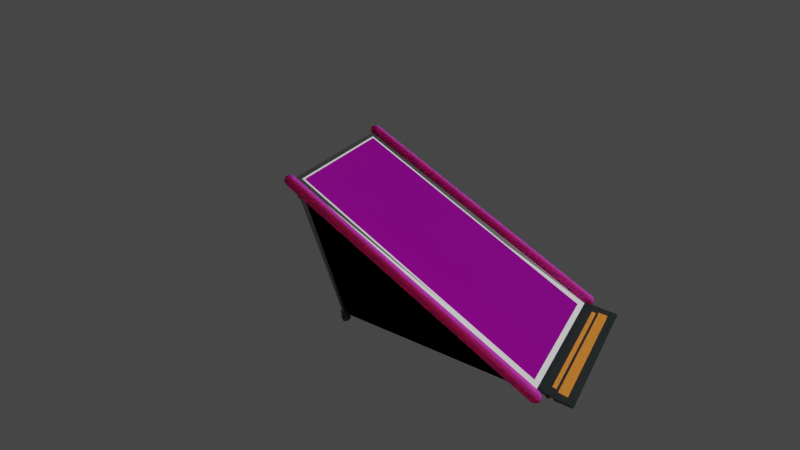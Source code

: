 # Source: RampUp.blend  (saved by Blender 2.80.44; exported with 4.5.12 LTS)
import bpy
from mathutils import Matrix  # noqa: F401  (used for matrix-valued properties, if any)

bpy.ops.wm.read_factory_settings(use_empty=True)
scene = bpy.context.scene
scene.name = 'Scene'

# ---- collections
col_collection = bpy.data.collections.new('Collection'); scene.collection.children.link(col_collection)

# ---- images (referenced by path relative to the original .blend; pixels are not part of the script)
import os
ASSET_DIR = os.environ.get("B2B_ASSET_DIR", "")  # directory of the original .blend (textures are referenced by path, not embedded)
HERE = os.path.dirname(os.path.abspath(__file__))  # packed textures are extracted next to this script under _unpacked/

def load_image(name, relpath, width, height, colorspace="sRGB"):
    """Load a texture the original file referenced (path relative to the .blend, or extracted next to this script)."""
    p = next((c for c in (os.path.join(HERE, relpath), os.path.join(ASSET_DIR, relpath)) if relpath and os.path.exists(c)), "")
    if p:
        img = bpy.data.images.load(p, check_existing=True)
        img.name = name
    else:  # same state as the original file: an image datablock whose file is absent (Cycles renders it pink)
        img = bpy.data.images.new(name, width, height)
        img.source = "FILE"
        img.filepath = "//" + (relpath or name)
    img.colorspace_settings.name = colorspace
    return img
img_metal_grid_2k_albedo_jpg = load_image('Metal Grid_2K_Albedo.jpg', 'Metal Grid_2K_Albedo.jpg', 1024, 1024, 'sRGB')
img_metal_grid_2k_normal_jpg = load_image('Metal Grid_2K_Normal.jpg', 'Metal Grid_2K_Normal.jpg', 1024, 1024, 'sRGB')
img_scgrbj0p_2k_roughness_jpg = load_image('scgrbj0p_2K_Roughness.jpg', 'scgrbj0p_2K_Roughness.jpg', 1024, 1024, 'sRGB')
img_scgrbj0p_2k_normal_jpg = load_image('scgrbj0p_2K_Normal.jpg', 'scgrbj0p_2K_Normal.jpg', 1024, 1024, 'sRGB')
img_scgrbj0p_2k_specular_jpg = load_image('scgrbj0p_2K_Specular.jpg', 'scgrbj0p_2K_Specular.jpg', 1024, 1024, 'sRGB')
img_redrubber_2k_albedo_jpg = load_image('RedRubber_2K_Albedo.jpg', 'RedRubber_2K_Albedo.jpg', 1024, 1024, 'sRGB')
img_redrubber_2k_normal_jpg = load_image('RedRubber_2K_Normal.jpg', 'RedRubber_2K_Normal.jpg', 1024, 1024, 'sRGB')
img_redrubber_2k_metalness_jpg = load_image('RedRubber_2K_Metalness.jpg', 'RedRubber_2K_Metalness.jpg', 1024, 1024, 'sRGB')
img_redrubber_2k_roughness_jpg = load_image('RedRubber_2K_Roughness.jpg', 'RedRubber_2K_Roughness.jpg', 1024, 1024, 'sRGB')

# ---- materials (node trees are filled in below, after node groups)
mat_entrance = bpy.data.materials.new('Entrance')
mat_entrance.use_transparent_shadow = False
mat_entrance.roughness = 0.25
mat_entranceorange = bpy.data.materials.new('EntranceOrange')
mat_entranceorange.use_transparent_shadow = False
mat_entranceorange.roughness = 0.25
mat_ramp = bpy.data.materials.new('Ramp')
mat_ramp.use_transparent_shadow = False
mat_ramp.roughness = 0.25
mat_rampoutline = bpy.data.materials.new('RampOutline')
mat_rampoutline.use_transparent_shadow = False
mat_rampoutline.roughness = 0.25
mat_grid = bpy.data.materials.new('Grid')
mat_grid.use_transparent_shadow = False
mat_grid.roughness = 0.25
mat_metalbar = bpy.data.materials.new('MetalBar')
mat_metalbar.use_transparent_shadow = False
mat_metalbar.roughness = 0.25
mat_rubber = bpy.data.materials.new('Rubber')
mat_rubber.use_transparent_shadow = False
mat_rubber.roughness = 0.25
mat_pillarsupport = bpy.data.materials.new('PillarSupport')
mat_pillarsupport.use_transparent_shadow = False
mat_pillarsupport.roughness = 0.25

# ---- material node trees
mat_entrance.use_nodes = True; mat_entrance.node_tree.nodes.clear()
_N = mat_entrance.node_tree.nodes; _L = mat_entrance.node_tree.links
n0 = _N.new('ShaderNodeOutputMaterial'); n0.name = 'Material Output'; n0.location = (300, 300)
n1 = _N.new('ShaderNodeBsdfPrincipled'); n1.name = 'Principled BSDF'; n1.location = (10, 300)
n1.distribution = 'GGX'
n1.subsurface_method = 'BURLEY'
n1.inputs[0].default_value = (0.01978, 0.01978, 0.01978, 1.0)
n1.inputs[3].default_value = 1.45
n1.inputs[8].default_value = 1.0
n1.inputs[10].default_value = 0.9
n1.inputs[13].default_value = 0.1
_L.new(n1.outputs[0], n0.inputs[0])
n0.is_active_output = True
mat_entranceorange.use_nodes = True; mat_entranceorange.node_tree.nodes.clear()
_N = mat_entranceorange.node_tree.nodes; _L = mat_entranceorange.node_tree.links
n0 = _N.new('ShaderNodeOutputMaterial'); n0.name = 'Material Output'; n0.location = (300, 300)
n1 = _N.new('ShaderNodeBsdfPrincipled'); n1.name = 'Principled BSDF'; n1.location = (10, 300)
n1.distribution = 'GGX'
n1.subsurface_method = 'BURLEY'
n1.inputs[0].default_value = (0.6503, 0.2017, 0.03205, 1.0)
n1.inputs[2].default_value = 0.0
n1.inputs[3].default_value = 1.45
n1.inputs[8].default_value = 1.0
n1.inputs[10].default_value = 0.3773
n1.inputs[13].default_value = 0.0
_L.new(n1.outputs[0], n0.inputs[0])
n0.is_active_output = True
mat_ramp.use_nodes = True; mat_ramp.node_tree.nodes.clear()
_N = mat_ramp.node_tree.nodes; _L = mat_ramp.node_tree.links
n0 = _N.new('ShaderNodeOutputMaterial'); n0.name = 'Material Output'; n0.location = (300, 300)
n1 = _N.new('ShaderNodeBsdfPrincipled'); n1.name = 'Principled BSDF'; n1.location = (10, 300)
n1.distribution = 'GGX'
n1.subsurface_method = 'BURLEY'
n1.inputs[0].default_value = (1.0, 1.0, 1.0, 1.0)
n1.inputs[3].default_value = 1.45
_L.new(n1.outputs[0], n0.inputs[0])
n0.is_active_output = True
mat_rampoutline.use_nodes = True; mat_rampoutline.node_tree.nodes.clear()
_N = mat_rampoutline.node_tree.nodes; _L = mat_rampoutline.node_tree.links
n0 = _N.new('ShaderNodeOutputMaterial'); n0.name = 'Material Output'; n0.location = (300, 300)
n1 = _N.new('ShaderNodeBsdfPrincipled'); n1.name = 'Principled BSDF'; n1.location = (10, 300)
n1.distribution = 'GGX'
n1.subsurface_method = 'BURLEY'
n1.inputs[0].default_value = (0.0, 0.0, 0.0, 1.0)
n1.inputs[3].default_value = 1.45
_L.new(n1.outputs[0], n0.inputs[0])
n0.is_active_output = True
mat_grid.use_nodes = True; mat_grid.node_tree.nodes.clear()
_N = mat_grid.node_tree.nodes; _L = mat_grid.node_tree.links
n0 = _N.new('ShaderNodeOutputMaterial'); n0.name = 'Material Output'; n0.location = (300, 300)
n1 = _N.new('ShaderNodeBsdfPrincipled'); n1.name = 'Principled BSDF'; n1.location = (10, 300)
n1.distribution = 'GGX'
n1.subsurface_method = 'BURLEY'
n1.inputs[3].default_value = 1.45
n2 = _N.new('ShaderNodeTexImage'); n2.name = 'Image Texture'; n2.location = (-514, 293)
n2.image = img_metal_grid_2k_albedo_jpg
n3 = _N.new('ShaderNodeTexImage'); n3.name = 'Image Texture.001'; n3.location = (-704, -74)
n3.image = img_metal_grid_2k_normal_jpg
n4 = _N.new('ShaderNodeNormalMap'); n4.name = 'Normal Map'; n4.location = (-348, -88)
_L.new(n1.outputs[0], n0.inputs[0])
_L.new(n2.outputs[0], n1.inputs[0])
_L.new(n3.outputs[0], n4.inputs[1])
_L.new(n4.outputs[0], n1.inputs[5])
n0.is_active_output = True
mat_metalbar.use_nodes = True; mat_metalbar.node_tree.nodes.clear()
_N = mat_metalbar.node_tree.nodes; _L = mat_metalbar.node_tree.links
n0 = _N.new('ShaderNodeOutputMaterial'); n0.name = 'Material Output'; n0.location = (309, 306)
n1 = _N.new('ShaderNodeTexImage'); n1.name = 'Image Texture.002'; n1.location = (-278, 27)
n1.hide = True
n1.image = img_scgrbj0p_2k_roughness_jpg
n2 = _N.new('ShaderNodeNormalMap'); n2.name = 'Normal Map'; n2.location = (-278, -79)
n3 = _N.new('ShaderNodeTexImage'); n3.name = 'Image Texture'; n3.location = (-630, -80)
n3.image = img_scgrbj0p_2k_normal_jpg
n4 = _N.new('ShaderNodeTexCoord'); n4.name = 'Texture Coordinate'; n4.location = (-845, 247)
n5 = _N.new('ShaderNodeBsdfPrincipled'); n5.name = 'Principled BSDF'; n5.location = (19, 306)
n5.distribution = 'GGX'
n5.subsurface_method = 'BURLEY'
n5.inputs[0].default_value = (0.6381, 0.6381, 0.6381, 1.0)
n5.inputs[1].default_value = 0.75
n5.inputs[3].default_value = 1.45
n6 = _N.new('ShaderNodeTexImage'); n6.name = 'Image Texture.001'; n6.location = (-361, 312)
n6.image = img_scgrbj0p_2k_specular_jpg
_L.new(n5.outputs[0], n0.inputs[0])
_L.new(n1.outputs[0], n5.inputs[2])
_L.new(n3.outputs[0], n2.inputs[1])
_L.new(n2.outputs[0], n5.inputs[5])
_L.new(n4.outputs[2], n6.inputs[0])
_L.new(n4.outputs[2], n1.inputs[0])
_L.new(n4.outputs[2], n3.inputs[0])
_L.new(n6.outputs[0], n5.inputs[13])
n0.is_active_output = True
mat_rubber.use_nodes = True; mat_rubber.node_tree.nodes.clear()
_N = mat_rubber.node_tree.nodes; _L = mat_rubber.node_tree.links
n0 = _N.new('ShaderNodeOutputMaterial'); n0.name = 'Material Output'; n0.location = (300, 300)
n1 = _N.new('ShaderNodeBsdfPrincipled'); n1.name = 'Principled BSDF'; n1.location = (10, 300)
n1.distribution = 'GGX'
n1.subsurface_method = 'BURLEY'
n1.inputs[3].default_value = 1.45
n1.inputs[8].default_value = 1.0
n1.inputs[10].default_value = 0.5
n1.inputs[13].default_value = 0.0
n2 = _N.new('ShaderNodeNormalMap'); n2.name = 'Normal Map'; n2.location = (-250, -97)
n3 = _N.new('ShaderNodeTexImage'); n3.name = 'Image Texture.001'; n3.location = (-691, 272)
n3.hide = True
n3.image = img_redrubber_2k_albedo_jpg
n4 = _N.new('ShaderNodeTexImage'); n4.name = 'Image Texture'; n4.location = (-693, -42)
n4.hide = True
n4.image = img_redrubber_2k_normal_jpg
n5 = _N.new('ShaderNodeTexImage'); n5.name = 'Image Texture.002'; n5.location = (-693, 213)
n5.hide = True
n5.image = img_redrubber_2k_metalness_jpg
n6 = _N.new('ShaderNodeTexImage'); n6.name = 'Image Texture.003'; n6.location = (-694, 84)
n6.hide = True
n6.image = img_redrubber_2k_roughness_jpg
n7 = _N.new('ShaderNodeMix'); n7.name = 'Mix'; n7.location = (-160, 180)
n7.data_type = 'RGBA'
n7.inputs[7].default_value = (1.0, 0.1137, 0.1391, 1.0)
_L.new(n1.outputs[0], n0.inputs[0])
_L.new(n4.outputs[0], n2.inputs[1])
_L.new(n2.outputs[0], n1.inputs[5])
_L.new(n5.outputs[0], n1.inputs[1])
_L.new(n6.outputs[0], n1.inputs[2])
_L.new(n3.outputs[0], n7.inputs[6])
_L.new(n7.outputs[2], n1.inputs[0])
n0.is_active_output = True
mat_pillarsupport.use_nodes = True; mat_pillarsupport.node_tree.nodes.clear()
_N = mat_pillarsupport.node_tree.nodes; _L = mat_pillarsupport.node_tree.links
n0 = _N.new('ShaderNodeOutputMaterial'); n0.name = 'Material Output'; n0.location = (300, 300)
n1 = _N.new('ShaderNodeBsdfPrincipled'); n1.name = 'Principled BSDF'; n1.location = (10, 300)
n1.distribution = 'GGX'
n1.subsurface_method = 'BURLEY'
n1.inputs[0].default_value = (0.08, 0.08, 0.08, 1.0)
n1.inputs[3].default_value = 1.45
n1.inputs[8].default_value = 1.0
n1.inputs[10].default_value = 0.1
_L.new(n1.outputs[0], n0.inputs[0])
n0.is_active_output = True

# ---- world
world_world = bpy.data.worlds.new('World'); scene.world = world_world
world_world.use_nodes = True; world_world.node_tree.nodes.clear()
_N = world_world.node_tree.nodes; _L = world_world.node_tree.links
n0 = _N.new('ShaderNodeOutputWorld'); n0.name = 'World Output'; n0.location = (300, 300)
n1 = _N.new('ShaderNodeBackground'); n1.name = 'Background'; n1.location = (10, 300)
n1.inputs[0].default_value = (0.05088, 0.05088, 0.05088, 1.0)
_L.new(n1.outputs[0], n0.inputs[0])
n0.is_active_output = True
world_world.color = (0.05088, 0.05088, 0.05088)
world_world.use_sun_shadow = False
world_world.sun_shadow_jitter_overblur = 0.0

# ---- cameras
cam_camera = bpy.data.cameras.new('Camera')
cam_camera.clip_end = 100.0
cam_camera.lens = 19.64
cam_camera.ortho_scale = 7.314
cam_camera.dof.focus_distance = 0.0
cam_camera.dof.aperture_fstop = 128.0

# ---- meshes
me_cube_001 = bpy.data.meshes.new('Cube.001')
me_cube_001.from_pydata([(-1.0, 0.5, 0.0), (-1.0, 0.5, 0.01823), (-1.0, 1.0, 0.0), (-1.0, 1.0, 0.1), (1.0, 0.5, 0.0), (1.0, 0.5, 0.01823), (1.0, 1.0, 0.0), (1.0, 1.0, 0.1), (1.0, 0.9532, 0.0126), (-1.0, 0.9532, 0.0126), (1.0, 0.9525, 0.01914), (-1.0, 0.9525, 0.01914), (1.0, 0.9506, 0.02542), (-1.0, 0.9506, 0.02542), (1.0, 0.9068, 0.04356), (-1.0, 0.9068, 0.04356), (1.0, 0.901, 0.04046), (-1.0, 0.901, 0.04046), (1.0, 0.9131, 0.04547), (-1.0, 0.9131, 0.04547), (1.0, 0.896, 0.0363), (-1.0, 0.896, 0.0363), (1.0, 0.8868, 0.01914), (-1.0, 0.8868, 0.01914), (1.0, 0.8862, 0.0126), (-1.0, 0.8862, 0.0126), (1.0, 0.8887, 0.02542), (-1.0, 0.8887, 0.02542), (1.0, 0.8868, 0.00606), (-1.0, 0.8868, 0.00606), (1.0, 0.9434, 0.0363), (-1.0, 0.9434, 0.0363), (1.0, 0.9475, 0.03122), (-1.0, 0.9475, 0.03122), (1.0, 0.9383, 0.04046), (-1.0, 0.9383, 0.04046), (1.0, 0.9197, 0.04611), (-1.0, 0.9197, 0.04611), (1.0, 0.8918, 0.03122), (-1.0, 0.8918, 0.03122), (1.0, 0.9262, 0.04547), (-1.0, 0.9262, 0.04547), (1.0, 0.8886, 0.0), (-1.0, 0.8886, 0.0), (1.0, 0.9325, 0.04356), (-1.0, 0.9325, 0.04356), (1.0, 0.9507, 0.0), (1.0, 0.9525, 0.00606), (-1.0, 0.9507, 0.0), (-1.0, 0.9525, 0.00606), (1.0, 0.8336, 0.0126), (-1.0, 0.8336, 0.0126), (1.0, 0.8329, 0.01914), (-1.0, 0.8329, 0.01914), (1.0, 0.831, 0.02542), (-1.0, 0.831, 0.02542), (1.0, 0.7872, 0.04356), (-1.0, 0.7872, 0.04356), (1.0, 0.7814, 0.04046), (-1.0, 0.7814, 0.04046), (1.0, 0.7935, 0.04547), (-1.0, 0.7935, 0.04547), (1.0, 0.7763, 0.0363), (-1.0, 0.7763, 0.0363), (1.0, 0.7672, 0.01914), (-1.0, 0.7672, 0.01914), (1.0, 0.7665, 0.0126), (-1.0, 0.7665, 0.0126), (1.0, 0.7691, 0.02542), (-1.0, 0.7691, 0.02542), (1.0, 0.7672, 0.00606), (-1.0, 0.7672, 0.00606), (1.0, 0.8237, 0.0363), (-1.0, 0.8237, 0.0363), (1.0, 0.8279, 0.03122), (-1.0, 0.8279, 0.03122), (1.0, 0.8187, 0.04046), (-1.0, 0.8187, 0.04046), (1.0, 0.8, 0.04611), (-1.0, 0.8, 0.04611), (1.0, 0.7722, 0.03122), (-1.0, 0.7722, 0.03122), (1.0, 0.8066, 0.04547), (-1.0, 0.8066, 0.04547), (1.0, 0.769, 0.0), (-1.0, 0.769, 0.0), (1.0, 0.8129, 0.04356), (-1.0, 0.8129, 0.04356), (1.0, 0.8311, 0.0), (1.0, 0.8329, 0.00606), (-1.0, 0.8311, 0.0), (-1.0, 0.8329, 0.00606), (-1.0, 0.769, 0.0), (-1.0, 0.769, 0.0), (-1.0, 0.5, 0.0), (-1.0, 0.5, 0.0), (-1.0, 0.5, 0.01823), (-1.0, 0.5, 0.01823), (-1.0, 1.0, 0.1), (-1.0, 1.0, 0.1), (-1.0, 1.0, 0.0), (-1.0, 1.0, 0.0), (1.0, 1.0, 0.0), (1.0, 1.0, 0.0), (1.0, 1.0, 0.1), (1.0, 1.0, 0.1), (1.0, 0.9507, 0.0), (1.0, 0.9507, 0.0), (1.0, 0.5, 0.01823), (1.0, 0.5, 0.01823), (1.0, 0.5, 0.0), (1.0, 0.5, 0.0), (1.0, 0.9532, 0.0126), (1.0, 0.9525, 0.01914), (-1.0, 0.9532, 0.0126), (-1.0, 0.9525, 0.01914), (1.0, 0.9506, 0.02542), (-1.0, 0.9506, 0.02542), (-1.0, 0.9068, 0.04356), (-1.0, 0.9131, 0.04547), (1.0, 0.9068, 0.04356), (1.0, 0.901, 0.04046), (-1.0, 0.901, 0.04046), (1.0, 0.896, 0.0363), (1.0, 0.9131, 0.04547), (1.0, 0.8918, 0.03122), (-1.0, 0.8868, 0.01914), (-1.0, 0.8887, 0.02542), (1.0, 0.8868, 0.01914), (1.0, 0.8862, 0.0126), (-1.0, 0.8862, 0.0126), (-1.0, 0.896, 0.0363), (1.0, 0.8887, 0.02542), (-1.0, 0.8868, 0.00606), (-1.0, 0.9434, 0.0363), (-1.0, 0.9475, 0.03122), (1.0, 0.9475, 0.03122), (1.0, 0.9434, 0.0363), (1.0, 0.8868, 0.00606), (1.0, 0.9383, 0.04046), (-1.0, 0.9383, 0.04046), (1.0, 0.9197, 0.04611), (-1.0, 0.9197, 0.04611), (-1.0, 0.8918, 0.03122), (1.0, 0.9262, 0.04547), (-1.0, 0.9262, 0.04547), (1.0, 0.8886, 0.0), (1.0, 0.8886, 0.0), (-1.0, 0.8886, 0.0), (-1.0, 0.8886, 0.0), (1.0, 0.9325, 0.04356), (-1.0, 0.9325, 0.04356), (-1.0, 0.9507, 0.0), (-1.0, 0.9507, 0.0), (1.0, 0.9525, 0.00606), (-1.0, 0.9525, 0.00606), (1.0, 0.8311, 0.0), (1.0, 0.8311, 0.0), (1.0, 0.8336, 0.0126), (1.0, 0.8329, 0.01914), (-1.0, 0.8336, 0.0126), (-1.0, 0.8329, 0.01914), (1.0, 0.831, 0.02542), (-1.0, 0.831, 0.02542), (-1.0, 0.7872, 0.04356), (-1.0, 0.7935, 0.04547), (1.0, 0.7872, 0.04356), (1.0, 0.7814, 0.04046), (-1.0, 0.7814, 0.04046), (1.0, 0.7763, 0.0363), (1.0, 0.7935, 0.04547), (1.0, 0.7722, 0.03122), (-1.0, 0.7672, 0.01914), (-1.0, 0.7691, 0.02542), (1.0, 0.7672, 0.01914), (1.0, 0.7665, 0.0126), (-1.0, 0.7665, 0.0126), (-1.0, 0.7763, 0.0363), (1.0, 0.7691, 0.02542), (-1.0, 0.7672, 0.00606), (-1.0, 0.8237, 0.0363), (-1.0, 0.8279, 0.03122), (1.0, 0.8279, 0.03122), (1.0, 0.8237, 0.0363), (1.0, 0.7672, 0.00606), (1.0, 0.8187, 0.04046), (-1.0, 0.8187, 0.04046), (1.0, 0.8, 0.04611), (-1.0, 0.8, 0.04611), (-1.0, 0.7722, 0.03122), (1.0, 0.8066, 0.04547), (-1.0, 0.8066, 0.04547), (1.0, 0.769, 0.0), (1.0, 0.769, 0.0), (1.0, 0.8129, 0.04356), (-1.0, 0.8129, 0.04356), (-1.0, 0.8311, 0.0), (-1.0, 0.8311, 0.0), (1.0, 0.8329, 0.00606), (-1.0, 0.8329, 0.00606), (-0.8843, 0.6142, 0.0369), (-0.8469, 0.8489, 0.07529), (0.8843, 0.6142, 0.0369), (0.8469, 0.8489, 0.07529), (-0.8469, 0.7869, 0.06515), (0.8469, 0.7869, 0.06515), (-1.0, 0.75, 0.05911), (1.0, 0.75, 0.05911), (-0.8843, 0.75, 0.05911), (-0.8843, 0.8858, 0.08133), (0.8843, 0.8858, 0.08133), (0.8843, 0.75, 0.05911)], [], [(94, 96, 98, 100, 153, 155, 114, 115, 117, 135, 134, 140, 151, 145, 142, 119, 118, 122, 131, 143, 127, 126, 130, 133, 149, 197, 199, 160, 161, 163, 181, 180, 186, 195, 191, 188, 165, 164, 168, 177, 189, 173, 172, 176, 179, 92), (101, 99, 104, 102), (103, 105, 108, 110, 192, 184, 175, 174, 178, 171, 169, 167, 166, 170, 187, 190, 194, 185, 183, 182, 162, 159, 158, 198, 156, 146, 138, 129, 128, 132, 125, 123, 121, 120, 124, 141, 144, 150, 139, 137, 136, 116, 113, 112, 154, 106), (111, 109, 97, 95), (2, 6, 107, 152), (211, 208, 200, 202), (17, 16, 20, 21), (33, 32, 30, 31), (41, 40, 36, 37), (27, 26, 22, 23), (45, 44, 40, 41), (31, 30, 34, 35), (13, 12, 32, 33), (25, 24, 28, 29), (148, 147, 157, 196), (29, 28, 42, 43), (19, 18, 14, 15), (21, 20, 38, 39), (39, 38, 26, 27), (49, 47, 8, 9), (15, 14, 16, 17), (9, 8, 10, 11), (23, 22, 24, 25), (35, 34, 44, 45), (47, 49, 48, 46), (11, 10, 12, 13), (37, 36, 18, 19), (59, 58, 62, 63), (93, 193, 4, 0), (75, 74, 72, 73), (83, 82, 78, 79), (69, 68, 64, 65), (87, 86, 82, 83), (73, 72, 76, 77), (55, 54, 74, 75), (67, 66, 70, 71), (71, 70, 84, 85), (61, 60, 56, 57), (63, 62, 80, 81), (81, 80, 68, 69), (91, 89, 50, 51), (57, 56, 58, 59), (51, 50, 52, 53), (65, 64, 66, 67), (77, 76, 86, 87), (89, 91, 90, 88), (53, 52, 54, 55), (79, 78, 60, 61), (208, 209, 3, 206), (202, 200, 1, 5), (209, 210, 7, 3), (211, 202, 5, 207), (210, 211, 207, 7), (200, 208, 206, 1), (203, 201, 204, 205), (204, 201, 209, 208), (201, 203, 210, 209), (203, 205, 211, 210), (205, 204, 208, 211)])
me_cube_001.polygons.foreach_set('use_smooth', [True] * 59)
me_cube_001.polygons.foreach_set('material_index', [0, 0, 0, 0, 0, 1, 0, 0, 0, 0, 0, 0, 0, 0, 0, 0, 0, 0, 0, 0, 0, 0, 0, 0, 0, 0, 0, 0, 0, 0, 0, 0, 0, 0, 0, 0, 0, 0, 0, 0, 0, 0, 0, 0, 0, 0, 0, 0, 0, 0, 0, 0, 0, 0, 1, 0, 0, 0, 0])
_uv = me_cube_001.uv_layers.new(name='UVMap')
_uv.uv.foreach_set('vector', [0.375, 0.0, 0.625, 0.0, 0.625, 0.25, 0.375, 0.25, 0.375, 0.2253, 0.3921, 0.2263, 0.4102, 0.2266, 0.4282, 0.2263, 0.4455, 0.2253, 0.4616, 0.2238, 0.476, 0.2217, 0.4884, 0.2191, 0.4981, 0.2162, 0.5049, 0.2131, 0.5083, 0.2098, 0.5081, 0.2066, 0.5042, 0.2034, 0.4965, 0.2005, 0.4852, 0.198, 0.4708, 0.1959, 0.4537, 0.1944, 0.4347, 0.1934, 0.4145, 0.1931, 0.3941, 0.1934, 0.375, 0.1943, 0.375, 0.1655, 0.3963, 0.1665, 0.419, 0.1668, 0.4416, 0.1665, 0.4635, 0.1655, 0.4842, 0.164, 0.503, 0.1619, 0.5192, 0.1593, 0.5323, 0.1564, 0.5416, 0.1533, 0.5467, 0.15, 0.547, 0.1468, 0.5425, 0.1436, 0.533, 0.1407, 0.5187, 0.1382, 0.5001, 0.1361, 0.4779, 0.1345, 0.4529, 0.1336, 0.4265, 0.1333, 0.3998, 0.1336, 0.375, 0.1345, 0.375, 0.25, 0.625, 0.25, 0.625, 0.5, 0.375, 0.5, 0.375, 0.5, 0.625, 0.5, 0.625, 0.75, 0.375, 0.75, 0.375, 0.6155, 0.3998, 0.6164, 0.4265, 0.6167, 0.4529, 0.6164, 0.4779, 0.6155, 0.5001, 0.6139, 0.5187, 0.6118, 0.533, 0.6093, 0.5425, 0.6064, 0.547, 0.6032, 0.5467, 0.6, 0.5416, 0.5967, 0.5323, 0.5936, 0.5192, 0.5907, 0.503, 0.5881, 0.4842, 0.586, 0.4635, 0.5845, 0.4416, 0.5835, 0.419, 0.5832, 0.3963, 0.5835, 0.375, 0.5845, 0.375, 0.5557, 0.3941, 0.5566, 0.4145, 0.5569, 0.4347, 0.5566, 0.4537, 0.5556, 0.4708, 0.5541, 0.4852, 0.552, 0.4965, 0.5495, 0.5042, 0.5466, 0.5081, 0.5434, 0.5083, 0.5402, 0.5049, 0.5369, 0.4981, 0.5338, 0.4884, 0.5309, 0.476, 0.5283, 0.4616, 0.5262, 0.4455, 0.5247, 0.4282, 0.5237, 0.4102, 0.5234, 0.3921, 0.5237, 0.375, 0.5247, 0.375, 0.75, 0.625, 0.75, 0.625, 1.0, 0.375, 1.0, 0.125, 0.5, 0.375, 0.5, 0.375, 0.5247, 0.125, 0.5247, 0.6395, 0.625, 0.8605, 0.625, 0.8605, 0.6929, 0.6395, 0.6929, 0.3438, 0.5162, 0.3438, 0.8892, 0.375, 0.8892, 0.375, 0.5162, 0.09375, 0.5162, 0.09375, 0.8892, 0.125, 0.8892, 0.125, 0.5162, 0.2188, 0.5162, 0.2188, 0.8892, 0.25, 0.8892, 0.25, 0.5162, 0.4375, 0.5162, 0.4375, 0.8892, 0.4688, 0.8892, 0.4688, 0.5162, 0.1875, 0.5162, 0.1875, 0.8892, 0.2188, 0.8892, 0.2188, 0.5162, 0.125, 0.5162, 0.125, 0.8892, 0.1562, 0.8892, 0.1562, 0.5162, 0.0625, 0.5162, 0.0625, 0.8892, 0.09375, 0.8892, 0.09375, 0.5162, 0.5, 0.5162, 0.5, 0.8892, 0.5312, 0.8892, 0.5312, 0.5162, 0.125, 0.5557, 0.375, 0.5557, 0.375, 0.5845, 0.125, 0.5845, 0.5312, 0.5162, 0.5312, 0.8892, 0.5614, 0.8892, 0.5614, 0.5162, 0.2812, 0.5162, 0.2812, 0.8892, 0.3125, 0.8892, 0.3125, 0.5162, 0.375, 0.5162, 0.375, 0.8892, 0.4062, 0.8892, 0.4062, 0.5162, 0.4062, 0.5162, 0.4062, 0.8892, 0.4375, 0.8892, 0.4375, 0.5162, 0.9688, 0.5162, 0.9687, 0.8892, 1.0, 0.8892, 1.0, 0.5162, 0.3125, 0.5162, 0.3125, 0.8892, 0.3438, 0.8892, 0.3438, 0.5162, 0.0, 0.5162, 0.0, 0.8892, 0.03125, 0.8892, 0.03125, 0.5162, 0.4688, 0.5162, 0.4688, 0.8892, 0.5, 0.8892, 0.5, 0.5162, 0.1562, 0.5162, 0.1562, 0.8892, 0.1875, 0.8892, 0.1875, 0.5162, 0.9687, 0.8892, 0.9688, 0.5162, 0.9386, 0.5162, 0.9386, 0.8892, 0.03125, 0.5162, 0.03125, 0.8892, 0.0625, 0.8892, 0.0625, 0.5162, 0.25, 0.5162, 0.25, 0.8892, 0.2812, 0.8892, 0.2812, 0.5162, 0.3438, 0.5162, 0.3438, 0.8892, 0.375, 0.8892, 0.375, 0.5162, 0.125, 0.6155, 0.375, 0.6155, 0.375, 0.75, 0.125, 0.75, 0.09375, 0.5162, 0.09375, 0.8892, 0.125, 0.8892, 0.125, 0.5162, 0.2188, 0.5162, 0.2188, 0.8892, 0.25, 0.8892, 0.25, 0.5162, 0.4375, 0.5162, 0.4375, 0.8892, 0.4688, 0.8892, 0.4688, 0.5162, 0.1875, 0.5162, 0.1875, 0.8892, 0.2188, 0.8892, 0.2188, 0.5162, 0.125, 0.5162, 0.125, 0.8892, 0.1562, 0.8892, 0.1562, 0.5162, 0.0625, 0.5162, 0.0625, 0.8892, 0.09375, 0.8892, 0.09375, 0.5162, 0.5, 0.5162, 0.5, 0.8892, 0.5312, 0.8892, 0.5312, 0.5162, 0.5312, 0.5162, 0.5312, 0.8892, 0.5614, 0.8892, 0.5614, 0.5162, 0.2812, 0.5162, 0.2812, 0.8892, 0.3125, 0.8892, 0.3125, 0.5162, 0.375, 0.5162, 0.375, 0.8892, 0.4062, 0.8892, 0.4062, 0.5162, 0.4062, 0.5162, 0.4062, 0.8892, 0.4375, 0.8892, 0.4375, 0.5162, 0.9688, 0.5162, 0.9687, 0.8892, 1.0, 0.8892, 1.0, 0.5162, 0.3125, 0.5162, 0.3125, 0.8892, 0.3438, 0.8892, 0.3438, 0.5162, 0.0, 0.5162, 0.0, 0.8892, 0.03125, 0.8892, 0.03125, 0.5162, 0.4688, 0.5162, 0.4688, 0.8892, 0.5, 0.8892, 0.5, 0.5162, 0.1562, 0.5162, 0.1562, 0.8892, 0.1875, 0.8892, 0.1875, 0.5162, 0.9687, 0.8892, 0.9688, 0.5162, 0.9386, 0.5162, 0.9386, 0.8892, 0.03125, 0.5162, 0.03125, 0.8892, 0.0625, 0.8892, 0.0625, 0.5162, 0.25, 0.5162, 0.25, 0.8892, 0.2812, 0.8892, 0.2812, 0.5162, 0.8605, 0.625, 0.8605, 0.5571, 0.875, 0.5, 0.875, 0.625, 0.6395, 0.6929, 0.8605, 0.6929, 0.875, 0.75, 0.625, 0.75, 0.8605, 0.5571, 0.6395, 0.5571, 0.625, 0.5, 0.875, 0.5, 0.6395, 0.625, 0.6395, 0.6929, 0.625, 0.75, 0.625, 0.625, 0.6395, 0.5571, 0.6395, 0.625, 0.625, 0.625, 0.625, 0.5, 0.8605, 0.6929, 0.8605, 0.625, 0.875, 0.625, 0.875, 0.75, 0.6441, 0.5756, 0.8559, 0.5756, 0.8559, 0.6065, 0.6441, 0.6065, 0.8559, 0.6065, 0.8559, 0.5756, 0.8605, 0.5571, 0.8605, 0.625, 0.8559, 0.5756, 0.6441, 0.5756, 0.6395, 0.5571, 0.8605, 0.5571, 0.6441, 0.5756, 0.6441, 0.6065, 0.6395, 0.625, 0.6395, 0.5571, 0.6441, 0.6065, 0.8559, 0.6065, 0.8605, 0.625, 0.6395, 0.625])
me_cube_001.materials.append(mat_entrance)
me_cube_001.materials.append(mat_entranceorange)
me_cube_001.use_remesh_preserve_volume = False
me_cube_001.use_remesh_preserve_attributes = False
me_cube_001.use_mirror_vertex_groups = False
me_cube_001.update()
me_cube_002 = bpy.data.meshes.new('Cube.002')
me_cube_002.from_pydata([(-1.0, -1.0, -1.0), (-0.9171, -0.9331, -0.8851), (-1.0, 3.0, -1.0), (-0.9171, 2.933, 1.951), (1.0, -1.0, -1.0), (0.9008, -0.9331, -0.8851), (1.0, 3.0, -1.0), (0.9168, 2.933, 1.951), (-1.0, -1.0, -0.9341), (-1.0, 3.0, 2.0), (1.0, 3.0, 2.0), (0.9834, -1.0, -0.9341), (-0.889, -0.8957, -0.8886), (-0.889, 2.925, 1.914), (0.8886, 2.925, 1.914), (0.8728, -0.8957, -0.8886), (-0.9171, -0.9183, -0.9052), (-0.9171, 2.948, 1.931), (0.9168, 2.948, 1.931), (0.9008, -0.9183, -0.9052), (-0.889, -0.9105, -0.8684), (-0.889, 2.91, 1.934), (0.8886, 2.91, 1.934), (0.8728, -0.9105, -0.8684)], [], [(0, 8, 9, 2), (2, 9, 10, 6), (6, 10, 11, 4), (4, 11, 8, 0), (2, 6, 4, 0), (1, 5, 19, 16), (1, 3, 9, 8), (3, 7, 10, 9), (7, 5, 11, 10), (5, 1, 8, 11), (12, 15, 23, 20), (7, 3, 17, 18), (5, 7, 18, 19), (3, 1, 16, 17), (12, 13, 17, 16), (13, 14, 18, 17), (14, 15, 19, 18), (15, 12, 16, 19), (22, 21, 20, 23), (14, 13, 21, 22), (15, 14, 22, 23), (13, 12, 20, 21)])
me_cube_002.polygons.foreach_set('material_index', [0, 0, 0, 0, 0, 0, 1, 1, 1, 1, 2, 0, 0, 0, 0, 0, 0, 0, 2, 2, 2, 2])
_uv = me_cube_002.uv_layers.new(name='UVMap')
_uv.uv.foreach_set('vector', [0.375, 0.0, 0.625, 0.0, 0.625, 0.25, 0.375, 0.25, 0.375, 0.25, 0.625, 0.25, 0.625, 0.5, 0.375, 0.5, 0.375, 0.5, 0.625, 0.5, 0.625, 0.75, 0.375, 0.75, 0.375, 0.75, 0.625, 0.75, 0.625, 1.0, 0.375, 1.0, 0.125, 0.5, 0.375, 0.5, 0.375, 0.75, 0.125, 0.75, 0.8646, 0.7458, 0.6354, 0.7458, 0.6354, 0.7458, 0.8646, 0.7458, 0.8646, 0.7458, 0.8646, 0.5042, 0.875, 0.5, 0.875, 0.75, 0.8646, 0.5042, 0.6354, 0.5042, 0.625, 0.5, 0.875, 0.5, 0.6354, 0.5042, 0.6354, 0.7458, 0.625, 0.75, 0.625, 0.5, 0.6354, 0.7458, 0.8646, 0.7458, 0.875, 0.75, 0.625, 0.75, 0.9345, 1.0, 0.9345, 0.6286, 0.9399, 0.6283, 0.9399, 1.0, 0.6354, 0.5042, 0.8646, 0.5042, 0.8646, 0.5042, 0.6354, 0.5042, 0.6354, 0.7458, 0.6354, 0.5042, 0.6354, 0.5042, 0.6354, 0.7458, 0.8646, 0.5042, 0.8646, 0.7458, 0.8646, 0.7458, 0.8646, 0.5042, 0.861, 0.7444, 0.8611, 0.5056, 0.8646, 0.5042, 0.8646, 0.7458, 0.8611, 0.5056, 0.6389, 0.5056, 0.6354, 0.5042, 0.8646, 0.5042, 0.6389, 0.5056, 0.639, 0.7444, 0.6354, 0.7458, 0.6354, 0.5042, 0.639, 0.7444, 0.861, 0.7444, 0.8646, 0.7458, 0.6354, 0.7458, 6.124e-05, 6.124e-05, 0.3751, 6.134e-05, 0.3751, 0.9999, -6.114e-05, 0.9999, 0.4972, 0.3751, 0.4966, -7.69e-05, 0.5027, 0.0, 0.5021, 0.3751, 0.1283, 2.98e-08, 0.1296, 1.0, 0.1212, 1.0, 0.1224, -9.689e-05, 0.4966, -7.685e-05, 0.4972, 1.0, 0.5021, 1.0, 0.5021, -1.538e-05])
me_cube_002.materials.append(mat_ramp)
me_cube_002.materials.append(mat_rampoutline)
me_cube_002.materials.append(mat_grid)
me_cube_002.use_remesh_preserve_volume = False
me_cube_002.use_remesh_preserve_attributes = False
me_cube_002.use_mirror_vertex_groups = False
me_cube_002.update()
me_cylinder_004 = bpy.data.meshes.new('Cylinder.004')
me_cylinder_004.from_pydata([(0.0, 0.05, -0.99), (0.0, 0.05, 1.863), (0.03536, 0.03536, -0.99), (0.03536, 0.03536, 1.863), (0.05, -2.186e-09, -0.99), (0.05, -2.186e-09, 1.863), (0.03536, -0.03536, -0.99), (0.03536, -0.03536, 1.863), (-4.371e-09, -0.05, -0.99), (-4.371e-09, -0.05, 1.863), (-0.03536, -0.03536, -0.99), (-0.03536, -0.03536, 1.863), (-0.05, 5.962e-10, -0.99), (-0.05, 5.962e-10, 1.863), (-0.03536, 0.03536, -0.99), (-0.03536, 0.03536, 1.863), (0.0, 0.05, -0.99), (0.03536, 0.03536, -0.99), (0.03536, 0.03536, 1.863), (0.0, 0.05, 1.863), (0.05, -2.186e-09, -0.99), (0.05, -2.186e-09, 1.863), (0.03536, -0.03536, -0.99), (0.03536, -0.03536, 1.863), (-4.371e-09, -0.05, -0.99), (-4.371e-09, -0.05, 1.863), (-0.03536, -0.03536, -0.99), (-0.03536, -0.03536, 1.863), (-0.05, 5.962e-10, -0.99), (-0.05, 5.962e-10, 1.863), (-0.03536, 0.03536, -0.99), (-0.03536, 0.03536, 1.863)], [], [(16, 19, 18, 17), (17, 18, 21, 20), (20, 21, 23, 22), (22, 23, 25, 24), (24, 25, 27, 26), (26, 27, 29, 28), (3, 1, 31, 13, 11, 9, 7, 5), (28, 29, 15, 30), (30, 15, 19, 16), (0, 2, 4, 6, 8, 10, 12, 14)])
me_cylinder_004.polygons.foreach_set('use_smooth', [True] * 10)
_uv = me_cylinder_004.uv_layers.new(name='UVMap')
_uv.uv.foreach_set('vector', [0.8398, 0.5751, 0.01967, 0.4191, 0.1514, 0.7011, 0.8398, 0.2327, 0.8398, 0.2327, 0.1514, 0.7011, 0.4328, 0.8392, 0.5923, 0.001057, 0.5923, 0.001057, 0.4328, 0.8392, 0.7223, 0.7134, 0.2448, 0.01154, 0.2448, 0.01154, 0.7223, 0.7134, 0.827, 0.4159, 0.000116, 0.2586, 0.000116, 0.2586, 0.827, 0.4159, 0.6944, 0.1319, 0.001332, 0.6035, 0.001332, 0.6035, 0.6944, 0.1319, 0.4092, 0.000116, 0.2499, 0.8378, 0.2078, 0.8394, 0.2743, 0.8394, 0.3213, 0.8864, 0.3213, 0.9529, 0.2743, 0.9999, 0.2078, 0.9999, 0.1608, 0.9529, 0.1608, 0.8864, 0.2499, 0.8378, 0.4092, 0.000116, 0.1172, 0.12, 0.5966, 0.8246, 0.5966, 0.8246, 0.1172, 0.12, 0.01967, 0.4191, 0.8398, 0.5751, 0.04712, 0.8394, 0.1136, 0.8394, 0.1606, 0.8864, 0.1606, 0.9529, 0.1136, 0.9999, 0.04712, 0.9999, 0.0001161, 0.9529, 0.000116, 0.8864])
me_cylinder_004.materials.append(mat_metalbar)
me_cylinder_004.use_remesh_preserve_volume = False
me_cylinder_004.use_remesh_preserve_attributes = False
me_cylinder_004.use_mirror_vertex_groups = False
me_cylinder_004.update()
me_sphere_001 = bpy.data.meshes.new('Sphere.001')
me_sphere_001.from_pydata([(0.0, 0.1587, -0.1675), (0.0, 0.08801, -0.1382), (0.0, 0.06633, -0.1057), (0.07071, 0.1587, -0.1382), (0.06533, 0.1205, -0.1328), (0.05, 0.08801, -0.1175), (0.02706, 0.06633, -0.09451), (0.1, 0.1587, -0.06745), (0.09239, 0.1205, -0.06745), (0.07071, 0.08801, -0.06745), (0.03827, 0.06633, -0.06745), (0.07071, 0.1587, 0.003259), (0.06533, 0.1205, -0.002124), (0.05, 0.08801, -0.01745), (0.02706, 0.06633, -0.04039), (4.989e-10, 0.1587, 0.03255), (4.989e-10, 0.1205, 0.02494), (-3.226e-09, 0.08801, 0.003259), (-1.364e-09, 0.06633, -0.02918), (-0.07071, 0.1587, 0.003259), (-0.06533, 0.1205, -0.002124), (-0.05, 0.08801, -0.01745), (-0.02706, 0.06633, -0.04039), (-0.1, 0.1587, -0.06745), (-0.09239, 0.1205, -0.06745), (-0.07071, 0.08801, -0.06745), (-0.03827, 0.06633, -0.06745), (-0.07071, 0.1587, -0.1382), (-0.06533, 0.1205, -0.1328), (-0.05, 0.08801, -0.1175), (-0.02706, 0.06633, -0.09451), (0.0, 0.05872, -0.06745), (-3.226e-09, 0.1205, -0.1598), (-2.608e-08, 5.119, -0.1462), (0.02706, 5.211, -0.07328), (0.05, 5.19, -0.09622), (0.06533, 5.157, -0.1115), (0.07071, 5.119, -0.1169), (0.03827, 5.211, -0.04622), (0.07071, 5.19, -0.04622), (0.09239, 5.157, -0.04622), (0.1, 5.119, -0.04622), (0.02706, 5.211, -0.01916), (0.05, 5.19, 0.003778), (0.06533, 5.157, 0.01911), (0.07071, 5.119, 0.02449), (-2.608e-08, 5.211, -0.007953), (-2.98e-08, 5.19, 0.02449), (-2.608e-08, 5.157, 0.04617), (-2.608e-08, 5.119, 0.05378), (-0.02706, 5.211, -0.01916), (-0.05, 5.19, 0.003778), (-0.06533, 5.157, 0.01911), (-0.07071, 5.119, 0.02449), (-0.03827, 5.211, -0.04622), (-0.07071, 5.19, -0.04622), (-0.09239, 5.157, -0.04622), (-0.1, 5.119, -0.04622), (-0.02706, 5.211, -0.07328), (-0.05, 5.19, -0.09622), (-0.06533, 5.157, -0.1115), (-0.07071, 5.119, -0.1169), (-2.608e-08, 5.219, -0.04622), (-2.794e-08, 5.211, -0.08449), (-1.863e-08, 5.19, -0.1169), (-2.98e-08, 5.157, -0.1386)], [], [(2, 1, 5, 6), (32, 0, 3, 4), (31, 2, 6), (1, 32, 4, 5), (31, 6, 10), (5, 4, 8, 9), (6, 5, 9, 10), (4, 3, 7, 8), (9, 8, 12, 13), (10, 9, 13, 14), (8, 7, 11, 12), (31, 10, 14), (14, 13, 17, 18), (12, 11, 15, 16), (31, 14, 18), (13, 12, 16, 17), (16, 15, 19, 20), (31, 18, 22), (17, 16, 20, 21), (18, 17, 21, 22), (31, 22, 26), (21, 20, 24, 25), (22, 21, 25, 26), (20, 19, 23, 24), (15, 11, 45, 49), (19, 15, 49, 53), (26, 25, 29, 30), (24, 23, 27, 28), (23, 19, 53, 57), (27, 23, 57, 61), (31, 26, 30), (25, 24, 28, 29), (30, 29, 1, 2), (28, 27, 0, 32), (11, 7, 41, 45), (7, 3, 37, 41), (31, 30, 2), (29, 28, 32, 1), (3, 0, 33, 37), (0, 27, 61, 33), (65, 64, 35, 36), (63, 62, 34), (33, 65, 36, 37), (64, 63, 34, 35), (34, 62, 38), (37, 36, 40, 41), (35, 34, 38, 39), (36, 35, 39, 40), (41, 40, 44, 45), (39, 38, 42, 43), (40, 39, 43, 44), (38, 62, 42), (44, 43, 47, 48), (42, 62, 46), (45, 44, 48, 49), (43, 42, 46, 47), (48, 47, 51, 52), (46, 62, 50), (49, 48, 52, 53), (47, 46, 50, 51), (53, 52, 56, 57), (51, 50, 54, 55), (52, 51, 55, 56), (50, 62, 54), (57, 56, 60, 61), (55, 54, 58, 59), (56, 55, 59, 60), (54, 62, 58), (60, 59, 64, 65), (58, 62, 63), (61, 60, 65, 33), (59, 58, 63, 64)])
me_sphere_001.polygons.foreach_set('use_smooth', [True] * 72)
_uv = me_sphere_001.uv_layers.new(name='UVMap')
_uv.uv.foreach_set('vector', [0.2107, 0.4859, 0.2107, 0.4765, 0.2125, 0.4825, 0.2116, 0.4891, 0.2107, 0.4702, 0.2107, 0.468, 0.2133, 0.4765, 0.2131, 0.478, 0.2107, 0.4969, 0.2107, 0.4859, 0.2116, 0.4891, 0.2107, 0.4765, 0.2107, 0.4702, 0.2131, 0.478, 0.2125, 0.4825, 0.2107, 0.4969, 0.2116, 0.4891, 0.2121, 0.4969, 0.2125, 0.4825, 0.2131, 0.478, 0.2141, 0.4969, 0.2132, 0.4969, 0.2116, 0.4891, 0.2125, 0.4825, 0.2132, 0.4969, 0.2121, 0.4969, 0.2131, 0.478, 0.2133, 0.4765, 0.2144, 0.4969, 0.2141, 0.4969, 0.2132, 0.4969, 0.2141, 0.4969, 0.2131, 0.5158, 0.2125, 0.5114, 0.2121, 0.4969, 0.2132, 0.4969, 0.2125, 0.5114, 0.2116, 0.5048, 0.2141, 0.4969, 0.2144, 0.4969, 0.2133, 0.5174, 0.2131, 0.5158, 0.2107, 0.4969, 0.2121, 0.4969, 0.2116, 0.5048, 0.2116, 0.5048, 0.2125, 0.5114, 0.2107, 0.5174, 0.2107, 0.508, 0.2131, 0.5158, 0.2133, 0.5174, 0.2107, 0.5259, 0.2107, 0.5237, 0.2107, 0.4969, 0.2116, 0.5048, 0.2107, 0.508, 0.2125, 0.5114, 0.2131, 0.5158, 0.2107, 0.5237, 0.2107, 0.5174, 0.7893, 0.5237, 0.7893, 0.5259, 0.7867, 0.5174, 0.7869, 0.5158, 0.7893, 0.4969, 0.7893, 0.508, 0.7884, 0.5048, 0.7893, 0.5174, 0.7893, 0.5237, 0.7869, 0.5158, 0.7875, 0.5114, 0.7893, 0.508, 0.7893, 0.5174, 0.7875, 0.5114, 0.7884, 0.5048, 0.7893, 0.4969, 0.7884, 0.5048, 0.7879, 0.4969, 0.7875, 0.5114, 0.7869, 0.5158, 0.7859, 0.4969, 0.7868, 0.4969, 0.7884, 0.5048, 0.7875, 0.5114, 0.7868, 0.4969, 0.7879, 0.4969, 0.7869, 0.5158, 0.7867, 0.5174, 0.7856, 0.4969, 0.7859, 0.4969, 0.2107, 0.5259, 0.2133, 0.5174, 0.4974, 0.5235, 0.5, 0.532, 0.7867, 0.5174, 0.7893, 0.5259, 0.5, 0.532, 0.5026, 0.5235, 0.7879, 0.4969, 0.7868, 0.4969, 0.7875, 0.4825, 0.7884, 0.4891, 0.7859, 0.4969, 0.7856, 0.4969, 0.7867, 0.4765, 0.7869, 0.478, 0.7856, 0.4969, 0.7867, 0.5174, 0.5026, 0.5235, 0.5037, 0.5031, 0.7867, 0.4765, 0.7856, 0.4969, 0.5037, 0.5031, 0.5026, 0.4826, 0.7893, 0.4969, 0.7879, 0.4969, 0.7884, 0.4891, 0.7868, 0.4969, 0.7859, 0.4969, 0.7869, 0.478, 0.7875, 0.4825, 0.7884, 0.4891, 0.7875, 0.4825, 0.7893, 0.4765, 0.7893, 0.4859, 0.7869, 0.478, 0.7867, 0.4765, 0.7893, 0.468, 0.7893, 0.4702, 0.2133, 0.5174, 0.2144, 0.4969, 0.4963, 0.5031, 0.4974, 0.5235, 0.2144, 0.4969, 0.2133, 0.4765, 0.4974, 0.4826, 0.4963, 0.5031, 0.7893, 0.4969, 0.7884, 0.4891, 0.7893, 0.4859, 0.7875, 0.4825, 0.7869, 0.478, 0.7893, 0.4702, 0.7893, 0.4765, 0.2133, 0.4765, 0.2107, 0.468, 0.5, 0.4741, 0.4974, 0.4826, 0.7893, 0.468, 0.7867, 0.4765, 0.5026, 0.4826, 0.5, 0.4741, 0.5, 0.4763, 0.5, 0.4826, 0.4982, 0.4886, 0.4976, 0.4842, 0.5, 0.492, 0.5, 0.5031, 0.499, 0.4952, 0.5, 0.4741, 0.5, 0.4763, 0.4976, 0.4842, 0.4974, 0.4826, 0.5, 0.4826, 0.5, 0.492, 0.499, 0.4952, 0.4982, 0.4886, 0.499, 0.4952, 0.5, 0.5031, 0.4986, 0.5031, 0.4974, 0.4826, 0.4976, 0.4842, 0.4966, 0.5031, 0.4963, 0.5031, 0.4982, 0.4886, 0.499, 0.4952, 0.4986, 0.5031, 0.4974, 0.5031, 0.4976, 0.4842, 0.4982, 0.4886, 0.4974, 0.5031, 0.4966, 0.5031, 0.4963, 0.5031, 0.4966, 0.5031, 0.4976, 0.522, 0.4974, 0.5235, 0.4974, 0.5031, 0.4986, 0.5031, 0.499, 0.5109, 0.4982, 0.5175, 0.4966, 0.5031, 0.4974, 0.5031, 0.4982, 0.5175, 0.4976, 0.522, 0.4986, 0.5031, 0.5, 0.5031, 0.499, 0.5109, 0.4976, 0.522, 0.4982, 0.5175, 0.5, 0.5235, 0.5, 0.5298, 0.499, 0.5109, 0.5, 0.5031, 0.5, 0.5141, 0.4974, 0.5235, 0.4976, 0.522, 0.5, 0.5298, 0.5, 0.532, 0.4982, 0.5175, 0.499, 0.5109, 0.5, 0.5141, 0.5, 0.5235, 0.5, 0.5298, 0.5, 0.5235, 0.5018, 0.5175, 0.5024, 0.522, 0.5, 0.5141, 0.5, 0.5031, 0.501, 0.5109, 0.5, 0.532, 0.5, 0.5298, 0.5024, 0.522, 0.5026, 0.5235, 0.5, 0.5235, 0.5, 0.5141, 0.501, 0.5109, 0.5018, 0.5175, 0.5026, 0.5235, 0.5024, 0.522, 0.5034, 0.5031, 0.5037, 0.5031, 0.5018, 0.5175, 0.501, 0.5109, 0.5014, 0.5031, 0.5026, 0.5031, 0.5024, 0.522, 0.5018, 0.5175, 0.5026, 0.5031, 0.5034, 0.5031, 0.501, 0.5109, 0.5, 0.5031, 0.5014, 0.5031, 0.5037, 0.5031, 0.5034, 0.5031, 0.5024, 0.4842, 0.5026, 0.4826, 0.5026, 0.5031, 0.5014, 0.5031, 0.501, 0.4952, 0.5018, 0.4886, 0.5034, 0.5031, 0.5026, 0.5031, 0.5018, 0.4886, 0.5024, 0.4842, 0.5014, 0.5031, 0.5, 0.5031, 0.501, 0.4952, 0.5024, 0.4842, 0.5018, 0.4886, 0.5, 0.4826, 0.5, 0.4763, 0.501, 0.4952, 0.5, 0.5031, 0.5, 0.492, 0.5026, 0.4826, 0.5024, 0.4842, 0.5, 0.4763, 0.5, 0.4741, 0.5018, 0.4886, 0.501, 0.4952, 0.5, 0.492, 0.5, 0.4826])
me_sphere_001.materials.append(mat_rubber)
me_sphere_001.use_remesh_preserve_volume = False
me_sphere_001.use_remesh_preserve_attributes = False
me_sphere_001.use_mirror_vertex_groups = False
me_sphere_001.update()
me_cylinder_005 = bpy.data.meshes.new('Cylinder.005')
me_cylinder_005.from_pydata([(0.0, 0.0898, -1.0), (0.0, 0.0898, -0.9102), (0.0635, 0.0635, -1.0), (0.0635, 0.0635, -0.9102), (0.0898, 4.205e-07, -1.0), (0.0898, 4.205e-07, -0.9102), (0.0635, -0.0635, -1.0), (0.0635, -0.0635, -0.9102), (-7.851e-09, -0.0898, -1.0), (-7.851e-09, -0.0898, -0.9102), (-0.0635, -0.0635, -1.0), (-0.0635, -0.0635, -0.9102), (-0.0898, 4.255e-07, -1.0), (-0.0898, 4.255e-07, -0.9102), (-0.0635, 0.0635, -1.0), (-0.0635, 0.0635, -0.9102), (0.0, 0.0898, -1.0), (0.0635, 0.0635, -1.0), (0.0635, 0.0635, -0.9102), (0.0, 0.0898, -0.9102), (0.0898, 4.205e-07, -1.0), (0.0898, 4.205e-07, -0.9102), (0.0635, -0.0635, -1.0), (0.0635, -0.0635, -0.9102), (-7.851e-09, -0.0898, -1.0), (-7.851e-09, -0.0898, -0.9102), (-0.0635, -0.0635, -1.0), (-0.0635, -0.0635, -0.9102), (-0.0898, 4.255e-07, -1.0), (-0.0898, 4.255e-07, -0.9102), (-0.0635, 0.0635, -1.0), (-0.0635, 0.0635, -0.9102), (-0.04573, 0.04573, -0.9023), (-0.06467, 4.263e-07, -0.9023), (2.522e-09, 0.06467, -0.9023), (0.04573, 0.04573, -0.9023), (0.06467, 4.215e-07, -0.9023), (0.04573, -0.04573, -0.9023), (-4.237e-09, -0.06467, -0.9023), (-0.04573, -0.04573, -0.9023), (-0.05117, 0.05117, -0.9023), (-0.07236, 4.26e-07, -0.9023), (1.406e-09, 0.07236, -0.9023), (0.05117, 0.05117, -0.9023), (0.07236, 4.21e-07, -0.9023), (0.05117, -0.05117, -0.9023), (-5.6e-09, -0.07236, -0.9023), (-0.05117, -0.05116, -0.9023), (-0.03954, 0.03954, -0.7877), (-0.05591, 4.265e-07, -0.7877), (3.511e-09, 0.05591, -0.7877), (0.03954, 0.03954, -0.7877), (0.05591, 4.219e-07, -0.7877), (0.03954, -0.03954, -0.7877), (-2.824e-09, -0.05591, -0.7877), (-0.03954, -0.03954, -0.7877), (-0.04573, 0.04573, -0.7877), (-0.06467, 4.263e-07, -0.7877), (2.522e-09, 0.06467, -0.7877), (0.04573, 0.04573, -0.7877), (0.06467, 4.215e-07, -0.7877), (0.04573, -0.04573, -0.7877), (-4.237e-09, -0.06467, -0.7877), (-0.04573, -0.04573, -0.7877), (-0.03954, 0.03954, -0.8033), (-0.05591, 4.265e-07, -0.8033), (3.511e-09, 0.05591, -0.8033), (0.03954, 0.03954, -0.8033), (0.05591, 4.219e-07, -0.8033), (0.03954, -0.03954, -0.8033), (-2.824e-09, -0.05591, -0.8033), (-0.03954, -0.03954, -0.8677), (-0.04573, 0.04573, -0.9023), (-0.06467, 4.263e-07, -0.9023), (2.522e-09, 0.06467, -0.9023), (0.04573, 0.04573, -0.9023), (0.06467, 4.215e-07, -0.9023), (0.04573, -0.04573, -0.9023), (-4.237e-09, -0.06467, -0.9023), (-0.04573, -0.04573, -0.9023), (-0.04573, 0.04573, -0.7877), (-0.06467, 4.263e-07, -0.7877), (2.522e-09, 0.06467, -0.7877), (0.04573, 0.04573, -0.7877), (0.06467, 4.215e-07, -0.7877), (0.04573, -0.04573, -0.7877), (-4.237e-09, -0.06467, -0.7877), (-0.04573, -0.04573, -0.7877), (-0.03954, 0.03954, -0.7877), (-0.05591, 4.265e-07, -0.7877), (3.511e-09, 0.05591, -0.7877), (0.03954, 0.03954, -0.7877), (0.05591, 4.219e-07, -0.7877), (0.03954, -0.03954, -0.7877), (-2.824e-09, -0.05591, -0.7877), (-0.03954, -0.03954, -0.7877), (-0.03954, 0.03954, -0.8677), (-0.05591, 4.265e-07, -0.8677), (3.511e-09, 0.05591, -0.8677), (0.03954, 0.03954, -0.8677), (0.05591, 4.219e-07, -0.8677), (0.03954, -0.03954, -0.8677), (-2.824e-09, -0.05591, -0.8677), (-0.03954, -0.03954, -0.8033)], [], [(16, 19, 18, 17), (17, 18, 21, 20), (20, 21, 23, 22), (22, 23, 25, 24), (24, 25, 27, 26), (26, 27, 29, 28), (33, 39, 87, 81), (28, 29, 15, 30), (30, 15, 19, 16), (0, 2, 4, 6, 8, 10, 12, 14), (41, 40, 31, 13), (40, 42, 1, 31), (42, 43, 3, 1), (43, 44, 5, 3), (44, 45, 7, 5), (45, 46, 9, 7), (46, 47, 11, 9), (47, 41, 13, 11), (73, 72, 40, 41), (72, 74, 42, 40), (74, 75, 43, 42), (75, 76, 44, 43), (76, 77, 45, 44), (77, 78, 46, 45), (78, 79, 47, 46), (79, 73, 41, 47), (95, 54, 70, 103), (38, 37, 85, 86), (36, 35, 83, 84), (34, 32, 80, 82), (39, 38, 86, 87), (37, 36, 84, 85), (35, 34, 82, 83), (32, 33, 81, 80), (89, 88, 56, 57), (88, 90, 58, 56), (90, 91, 59, 58), (91, 92, 60, 59), (92, 93, 61, 60), (93, 94, 62, 61), (94, 55, 63, 62), (55, 89, 57, 63), (99, 98, 96, 97, 71, 102, 101, 100), (53, 52, 68, 69), (51, 50, 66, 67), (48, 49, 65, 64), (49, 95, 103, 65), (54, 53, 69, 70), (52, 51, 67, 68), (50, 48, 64, 66)])
me_cylinder_005.polygons.foreach_set('use_smooth', [True] * 50)
_uv = me_cylinder_005.uv_layers.new(name='UVMap')
_uv.uv.foreach_set('vector', [1.0, 0.5, 1.0, 1.0, 0.875, 1.0, 0.875, 0.5, 0.875, 0.5, 0.875, 1.0, 0.75, 1.0, 0.75, 0.5, 0.75, 0.5, 0.75, 1.0, 0.625, 1.0, 0.625, 0.5, 0.625, 0.5, 0.625, 1.0, 0.5, 1.0, 0.5, 0.5, 0.5, 0.5, 0.5, 1.0, 0.375, 1.0, 0.375, 0.5, 0.375, 0.5, 0.375, 1.0, 0.25, 1.0, 0.25, 0.5, 0.07715, 0.25, 0.1278, 0.1278, 0.1278, 0.1278, 0.07715, 0.25, 0.25, 0.5, 0.25, 1.0, 0.125, 1.0, 0.125, 0.5, 0.125, 0.5, 0.125, 1.0, 0.0, 1.0, 0.0, 0.5, 0.75, 0.49, 0.9197, 0.4197, 0.99, 0.25, 0.9197, 0.08029, 0.75, 0.01, 0.5803, 0.08029, 0.51, 0.25, 0.5803, 0.4197, 0.05661, 0.25, 0.1133, 0.3867, 0.08029, 0.4197, 0.01, 0.25, 0.1133, 0.3867, 0.25, 0.4434, 0.25, 0.49, 0.08029, 0.4197, 0.25, 0.4434, 0.3867, 0.3867, 0.4197, 0.4197, 0.25, 0.49, 0.3867, 0.3867, 0.4434, 0.25, 0.49, 0.25, 0.4197, 0.4197, 0.4434, 0.25, 0.3867, 0.1133, 0.4197, 0.08029, 0.49, 0.25, 0.3867, 0.1133, 0.25, 0.05661, 0.25, 0.01, 0.4197, 0.08029, 0.25, 0.05661, 0.1133, 0.1133, 0.08029, 0.08029, 0.25, 0.01, 0.1133, 0.1133, 0.05661, 0.25, 0.01, 0.25, 0.08029, 0.08029, 0.07715, 0.25, 0.1278, 0.3722, 0.1133, 0.3867, 0.05661, 0.25, 0.1278, 0.3722, 0.25, 0.4229, 0.25, 0.4434, 0.1133, 0.3867, 0.25, 0.4229, 0.3722, 0.3722, 0.3867, 0.3867, 0.25, 0.4434, 0.3722, 0.3722, 0.4229, 0.25, 0.4434, 0.25, 0.3867, 0.3867, 0.4229, 0.25, 0.3722, 0.1278, 0.3867, 0.1133, 0.4434, 0.25, 0.3722, 0.1278, 0.25, 0.07715, 0.25, 0.05661, 0.3867, 0.1133, 0.25, 0.07715, 0.1278, 0.1278, 0.1133, 0.1133, 0.25, 0.05661, 0.1278, 0.1278, 0.07715, 0.25, 0.05661, 0.25, 0.1133, 0.1133, 0.1443, 0.1443, 0.25, 0.1006, 0.25, 0.1006, 0.1443, 0.1443, 0.25, 0.07715, 0.3722, 0.1278, 0.3722, 0.1278, 0.25, 0.07715, 0.4229, 0.25, 0.3722, 0.3722, 0.3722, 0.3722, 0.4229, 0.25, 0.25, 0.4229, 0.1278, 0.3722, 0.1278, 0.3722, 0.25, 0.4229, 0.1278, 0.1278, 0.25, 0.07715, 0.25, 0.07715, 0.1278, 0.1278, 0.3722, 0.1278, 0.4229, 0.25, 0.4229, 0.25, 0.3722, 0.1278, 0.3722, 0.3722, 0.25, 0.4229, 0.25, 0.4229, 0.3722, 0.3722, 0.1278, 0.3722, 0.07715, 0.25, 0.07715, 0.25, 0.1278, 0.3722, 0.1006, 0.25, 0.1443, 0.3557, 0.1278, 0.3722, 0.07715, 0.25, 0.1443, 0.3557, 0.25, 0.3994, 0.25, 0.4229, 0.1278, 0.3722, 0.25, 0.3994, 0.3557, 0.3557, 0.3722, 0.3722, 0.25, 0.4229, 0.3557, 0.3557, 0.3994, 0.25, 0.4229, 0.25, 0.3722, 0.3722, 0.3994, 0.25, 0.3557, 0.1443, 0.3722, 0.1278, 0.4229, 0.25, 0.3557, 0.1443, 0.25, 0.1006, 0.25, 0.07715, 0.3722, 0.1278, 0.25, 0.1006, 0.1443, 0.1443, 0.1278, 0.1278, 0.25, 0.07715, 0.1443, 0.1443, 0.1006, 0.25, 0.07715, 0.25, 0.1278, 0.1278, 0.3557, 0.3557, 0.25, 0.3994, 0.1443, 0.3557, 0.1006, 0.25, 0.1443, 0.1443, 0.25, 0.1006, 0.3557, 0.1443, 0.3994, 0.25, 0.3557, 0.1443, 0.3994, 0.25, 0.3994, 0.25, 0.3557, 0.1443, 0.3557, 0.3557, 0.25, 0.3994, 0.25, 0.3994, 0.3557, 0.3557, 0.1443, 0.3557, 0.1006, 0.25, 0.1006, 0.25, 0.1443, 0.3557, 0.1006, 0.25, 0.1443, 0.1443, 0.1443, 0.1443, 0.1006, 0.25, 0.25, 0.1006, 0.3557, 0.1443, 0.3557, 0.1443, 0.25, 0.1006, 0.3994, 0.25, 0.3557, 0.3557, 0.3557, 0.3557, 0.3994, 0.25, 0.25, 0.3994, 0.1443, 0.3557, 0.1443, 0.3557, 0.25, 0.3994])
me_cylinder_005.materials.append(mat_pillarsupport)
me_cylinder_005.use_remesh_preserve_volume = False
me_cylinder_005.use_remesh_preserve_attributes = False
me_cylinder_005.use_mirror_vertex_groups = False
me_cylinder_005.update()
me_cylinder_003 = bpy.data.meshes.new('Cylinder.003')
me_cylinder_003.from_pydata([(1.991e-08, 0.04459, 1.707), (1.812e-08, 0.05783, 1.861), (0.03153, 0.03153, 1.707), (0.04089, 0.04089, 1.861), (0.04459, 1.492e-07, 1.707), (0.05783, 1.489e-07, 1.861), (0.03153, -0.03153, 1.707), (0.04089, -0.04089, 1.861), (1.638e-08, -0.04459, 1.707), (1.306e-08, -0.05783, 1.861), (-0.03153, -0.03153, 1.707), (-0.04089, -0.04089, 1.861), (-0.04459, 1.526e-07, 1.707), (-0.05783, 1.522e-07, 1.861), (-0.03153, 0.03153, 1.707), (-0.04089, 0.04089, 1.861), (1.812e-08, 0.05783, 1.711), (0.04089, 0.04089, 1.711), (0.05783, 1.489e-07, 1.711), (0.04089, -0.04089, 1.711), (1.306e-08, -0.05783, 1.711), (-0.04089, -0.04089, 1.711), (-0.05783, 1.522e-07, 1.711), (-0.04089, 0.04089, 1.711), (1.979e-08, 0.04844, 1.707), (0.03425, 0.03425, 1.707), (0.04844, 1.491e-07, 1.707), (0.03425, -0.03425, 1.707), (1.595e-08, -0.04843, 1.707), (-0.03425, -0.03425, 1.707), (-0.04844, 1.525e-07, 1.707), (-0.03425, 0.03425, 1.707), (1.991e-08, 0.04459, 1.721), (0.03153, 0.03153, 1.721), (0.04459, 1.492e-07, 1.721), (0.03153, -0.03153, 1.721), (1.638e-08, -0.04459, 1.721), (-0.03153, -0.03153, 1.721), (-0.04459, 1.526e-07, 1.721), (-0.03153, 0.03153, 1.721), (0.04089, 0.04089, 1.861), (1.812e-08, 0.05783, 1.861), (0.05783, 1.489e-07, 1.861), (0.04089, -0.04089, 1.861), (1.306e-08, -0.05783, 1.861), (-0.04089, -0.04089, 1.861), (-0.05783, 1.522e-07, 1.861), (-0.04089, 0.04089, 1.861), (1.991e-08, 0.04459, 1.707), (0.03153, 0.03153, 1.707), (0.04459, 1.492e-07, 1.707), (0.03153, -0.03153, 1.707), (1.638e-08, -0.04459, 1.707), (-0.03153, -0.03153, 1.707), (-0.04459, 1.526e-07, 1.707), (-0.03153, 0.03153, 1.707), (1.991e-08, 0.04459, 1.721), (0.03153, 0.03153, 1.721), (0.04459, 1.492e-07, 1.721), (0.03153, -0.03153, 1.721), (1.638e-08, -0.04459, 1.721), (-0.03153, -0.03153, 1.721), (-0.04459, 1.526e-07, 1.721), (-0.03153, 0.03153, 1.721)], [], [(16, 41, 40, 17), (17, 40, 42, 18), (18, 42, 43, 19), (19, 43, 44, 20), (20, 44, 45, 21), (21, 45, 46, 22), (3, 1, 47, 13, 11, 9, 7, 5), (22, 46, 15, 23), (23, 15, 41, 16), (10, 54, 62, 37), (25, 24, 16, 17), (26, 25, 17, 18), (27, 26, 18, 19), (28, 27, 19, 20), (29, 28, 20, 21), (30, 29, 21, 22), (31, 30, 22, 23), (24, 31, 23, 16), (49, 48, 24, 25), (50, 49, 25, 26), (51, 50, 26, 27), (52, 51, 27, 28), (53, 52, 28, 29), (12, 53, 29, 30), (55, 12, 30, 31), (48, 55, 31, 24), (56, 57, 58, 59, 60, 61, 38, 63), (6, 8, 36, 35), (2, 4, 34, 33), (54, 14, 39, 62), (8, 10, 37, 36), (4, 6, 35, 34), (0, 2, 33, 32), (14, 0, 32, 39)])
me_cylinder_003.polygons.foreach_set('use_smooth', [True] * 34)
_uv = me_cylinder_003.uv_layers.new(name='UVMap')
_uv.uv.foreach_set('vector', [1.0, 0.5, 1.0, 1.0, 0.875, 1.0, 0.875, 0.5, 0.875, 0.5, 0.875, 1.0, 0.75, 1.0, 0.75, 0.5, 0.75, 0.5, 0.75, 1.0, 0.625, 1.0, 0.625, 0.5, 0.625, 0.5, 0.625, 1.0, 0.5, 1.0, 0.5, 0.5, 0.5, 0.5, 0.5, 1.0, 0.375, 1.0, 0.375, 0.5, 0.375, 0.5, 0.375, 1.0, 0.25, 1.0, 0.25, 0.5, 0.4197, 0.4197, 0.25, 0.49, 0.08029, 0.4197, 0.01, 0.25, 0.08029, 0.08029, 0.25, 0.01, 0.4197, 0.08029, 0.49, 0.25, 0.25, 0.5, 0.25, 1.0, 0.125, 1.0, 0.125, 0.5, 0.125, 0.5, 0.125, 1.0, 0.0, 1.0, 0.0, 0.5, 0.6192, 0.1192, 0.565, 0.25, 0.565, 0.25, 0.6192, 0.1192, 0.8921, 0.3921, 0.75, 0.451, 0.75, 0.49, 0.9197, 0.4197, 0.951, 0.25, 0.8921, 0.3921, 0.9197, 0.4197, 0.99, 0.25, 0.8921, 0.1079, 0.951, 0.25, 0.99, 0.25, 0.9197, 0.08029, 0.75, 0.049, 0.8921, 0.1079, 0.9197, 0.08029, 0.75, 0.01, 0.6079, 0.1079, 0.75, 0.049, 0.75, 0.01, 0.5803, 0.08029, 0.549, 0.25, 0.6079, 0.1079, 0.5803, 0.08029, 0.51, 0.25, 0.6079, 0.3921, 0.549, 0.25, 0.51, 0.25, 0.5803, 0.4197, 0.75, 0.451, 0.6079, 0.3921, 0.5803, 0.4197, 0.75, 0.49, 0.8808, 0.3808, 0.75, 0.435, 0.75, 0.451, 0.8921, 0.3921, 0.935, 0.25, 0.8808, 0.3808, 0.8921, 0.3921, 0.951, 0.25, 0.8808, 0.1192, 0.935, 0.25, 0.951, 0.25, 0.8921, 0.1079, 0.75, 0.06497, 0.8808, 0.1192, 0.8921, 0.1079, 0.75, 0.049, 0.6192, 0.1192, 0.75, 0.06497, 0.75, 0.049, 0.6079, 0.1079, 0.565, 0.25, 0.6192, 0.1192, 0.6079, 0.1079, 0.549, 0.25, 0.6192, 0.3808, 0.565, 0.25, 0.549, 0.25, 0.6079, 0.3921, 0.75, 0.435, 0.6192, 0.3808, 0.6079, 0.3921, 0.75, 0.451, 0.75, 0.435, 0.8808, 0.3808, 0.935, 0.25, 0.8808, 0.1192, 0.75, 0.06497, 0.6192, 0.1192, 0.565, 0.25, 0.6192, 0.3808, 0.8808, 0.1192, 0.75, 0.06497, 0.75, 0.06497, 0.8808, 0.1192, 0.8808, 0.3808, 0.935, 0.25, 0.935, 0.25, 0.8808, 0.3808, 0.565, 0.25, 0.6192, 0.3808, 0.6192, 0.3808, 0.565, 0.25, 0.75, 0.06497, 0.6192, 0.1192, 0.6192, 0.1192, 0.75, 0.06497, 0.935, 0.25, 0.8808, 0.1192, 0.8808, 0.1192, 0.935, 0.25, 0.75, 0.435, 0.8808, 0.3808, 0.8808, 0.3808, 0.75, 0.435, 0.6192, 0.3808, 0.75, 0.435, 0.75, 0.435, 0.6192, 0.3808])
me_cylinder_003.materials.append(mat_pillarsupport)
me_cylinder_003.use_remesh_preserve_volume = False
me_cylinder_003.use_remesh_preserve_attributes = False
me_cylinder_003.use_mirror_vertex_groups = False
me_cylinder_003.update()
me_cube_000 = bpy.data.meshes.new('Cube.000')
me_cube_000.from_pydata([(-1.0, -1.0, -0.9341), (1.0, -1.0, -0.9577), (-1.0, 3.0, -1.0), (-1.0, -1.0, -1.0), (1.0, 3.0, -1.0), (1.1, -1.0, -1.0), (-1.0, 3.0, -0.9622), (-0.9841, 3.0, 1.984), (-1.0, 2.985, 1.989), (1.0, 2.985, -0.9577), (1.0, 3.0, -0.9622), (1.0, 2.985, 1.989), (0.9841, 3.0, 1.984), (1.0, -1.0, -0.9341), (-1.1, -1.0, -1.0), (1.0, -1.0, -1.0), (-1.0, 2.985, -0.9577), (-0.9841, 3.0, -0.9577), (0.9841, 3.0, -0.9577), (-1.0, -1.0, -0.9577), (-1.0, 3.0, -1.0), (-1.0, 3.0, -1.0), (-1.0, -1.0, -0.9577), (-1.0, -1.0, -0.9341), (-1.0, -1.0, -1.0), (1.0, -1.0, -1.0), (1.0, 3.0, -1.0), (1.0, 3.0, -1.0), (1.0, -1.0, -0.9341), (1.0, -1.0, -0.9577), (-1.0, 2.985, 1.989), (1.0, 2.985, 1.989)], [], [(17, 7, 12, 18), (6, 17, 18, 10, 27, 20), (10, 9, 29, 25, 26), (1, 28, 23, 22), (11, 8, 23, 28), (9, 31, 13, 29), (21, 4, 15, 24), (19, 0, 30, 16), (1, 22, 14, 5), (16, 17, 6), (18, 9, 10), (7, 17, 16, 30), (8, 11, 12, 7), (31, 9, 18, 12), (19, 16, 6, 2, 3)])
me_cube_000.polygons.foreach_set('use_smooth', [True] * 15)
_uv = me_cube_000.uv_layers.new(name='UVMap')
_uv.uv.foreach_set('vector', [0.375, 0.252, 0.6237, 0.252, 0.6237, 0.498, 0.375, 0.498, 0.375, 0.25, 0.375, 0.252, 0.375, 0.498, 0.375, 0.5, 0.375, 0.5, 0.375, 0.25, 0.375, 0.5, 0.375, 0.5009, 0.375, 0.75, 0.375, 0.75, 0.375, 0.5, 0.375, 0.75, 0.625, 0.75, 0.625, 1.0, 0.375, 1.0, 0.625, 0.5009, 0.875, 0.5009, 0.875, 0.75, 0.625, 0.75, 0.375, 0.5009, 0.625, 0.5009, 0.625, 0.75, 0.375, 0.75, 0.125, 0.5, 0.375, 0.5, 0.375, 0.75, 0.125, 0.75, 0.375, 0.0, 0.625, 0.0, 0.625, 0.2491, 0.375, 0.2491, 0.375, 0.75, 0.375, 1.0, 0.375, 1.0, 0.375, 0.75, 0.375, 0.2491, 0.375, 0.25, 0.375, 0.25, 0.375, 0.498, 0.375, 0.5, 0.375, 0.5, 0.6237, 0.252, 0.375, 0.252, 0.375, 0.2491, 0.625, 0.2491, 0.875, 0.5009, 0.625, 0.5009, 0.627, 0.5, 0.873, 0.5, 0.625, 0.5009, 0.375, 0.5009, 0.375, 0.498, 0.6237, 0.498, 0.375, 0.0, 0.375, 0.2491, 0.375, 0.25, 0.375, 0.25, 0.375, 0.0])
me_cube_000.use_remesh_preserve_volume = False
me_cube_000.use_remesh_preserve_attributes = False
me_cube_000.use_mirror_vertex_groups = False
me_cube_000.update()
me_sphere_000 = bpy.data.meshes.new('Sphere.000')
me_sphere_000.from_pydata([(0.0, 0.1587, -0.1675), (0.0, 0.08801, -0.1382), (0.0, 0.06633, -0.1057), (0.07071, 0.1587, -0.1382), (0.06533, 0.1205, -0.1328), (0.05, 0.08801, -0.1175), (0.02706, 0.06633, -0.09451), (0.1, 0.1587, -0.06745), (0.09239, 0.1205, -0.06745), (0.07071, 0.08801, -0.06745), (0.03827, 0.06633, -0.06745), (0.07071, 0.1587, 0.003259), (0.06533, 0.1205, -0.002124), (0.05, 0.08801, -0.01745), (0.02706, 0.06633, -0.04039), (4.989e-10, 0.1587, 0.03255), (4.989e-10, 0.1205, 0.02494), (-3.226e-09, 0.08801, 0.003259), (-1.364e-09, 0.06633, -0.02918), (-0.07071, 0.1587, 0.003259), (-0.06533, 0.1205, -0.002124), (-0.05, 0.08801, -0.01745), (-0.02706, 0.06633, -0.04039), (-0.1, 0.1587, -0.06745), (-0.09239, 0.1205, -0.06745), (-0.07071, 0.08801, -0.06745), (-0.03827, 0.06633, -0.06745), (-0.07071, 0.1587, -0.1382), (-0.06533, 0.1205, -0.1328), (-0.05, 0.08801, -0.1175), (-0.02706, 0.06633, -0.09451), (0.0, 0.05872, -0.06745), (-3.226e-09, 0.1205, -0.1598), (-2.608e-08, 5.119, -0.1462), (0.02706, 5.211, -0.07328), (0.05, 5.19, -0.09622), (0.06533, 5.157, -0.1115), (0.07071, 5.119, -0.1169), (0.03827, 5.211, -0.04622), (0.07071, 5.19, -0.04622), (0.09239, 5.157, -0.04622), (0.1, 5.119, -0.04622), (0.02706, 5.211, -0.01916), (0.05, 5.19, 0.003778), (0.06533, 5.157, 0.01911), (0.07071, 5.119, 0.02449), (-2.608e-08, 5.211, -0.007953), (-2.98e-08, 5.19, 0.02449), (-2.608e-08, 5.157, 0.04617), (-2.608e-08, 5.119, 0.05378), (-0.02706, 5.211, -0.01916), (-0.05, 5.19, 0.003778), (-0.06533, 5.157, 0.01911), (-0.07071, 5.119, 0.02449), (-0.03827, 5.211, -0.04622), (-0.07071, 5.19, -0.04622), (-0.09239, 5.157, -0.04622), (-0.1, 5.119, -0.04622), (-0.02706, 5.211, -0.07328), (-0.05, 5.19, -0.09622), (-0.06533, 5.157, -0.1115), (-0.07071, 5.119, -0.1169), (-2.608e-08, 5.219, -0.04622), (-2.794e-08, 5.211, -0.08449), (-1.863e-08, 5.19, -0.1169), (-2.98e-08, 5.157, -0.1386)], [], [(2, 1, 5, 6), (32, 0, 3, 4), (31, 2, 6), (1, 32, 4, 5), (31, 6, 10), (5, 4, 8, 9), (6, 5, 9, 10), (4, 3, 7, 8), (9, 8, 12, 13), (10, 9, 13, 14), (8, 7, 11, 12), (31, 10, 14), (14, 13, 17, 18), (12, 11, 15, 16), (31, 14, 18), (13, 12, 16, 17), (16, 15, 19, 20), (31, 18, 22), (17, 16, 20, 21), (18, 17, 21, 22), (31, 22, 26), (21, 20, 24, 25), (22, 21, 25, 26), (20, 19, 23, 24), (15, 11, 45, 49), (19, 15, 49, 53), (26, 25, 29, 30), (24, 23, 27, 28), (23, 19, 53, 57), (27, 23, 57, 61), (31, 26, 30), (25, 24, 28, 29), (30, 29, 1, 2), (28, 27, 0, 32), (11, 7, 41, 45), (7, 3, 37, 41), (31, 30, 2), (29, 28, 32, 1), (3, 0, 33, 37), (0, 27, 61, 33), (65, 64, 35, 36), (63, 62, 34), (33, 65, 36, 37), (64, 63, 34, 35), (34, 62, 38), (37, 36, 40, 41), (35, 34, 38, 39), (36, 35, 39, 40), (41, 40, 44, 45), (39, 38, 42, 43), (40, 39, 43, 44), (38, 62, 42), (44, 43, 47, 48), (42, 62, 46), (45, 44, 48, 49), (43, 42, 46, 47), (48, 47, 51, 52), (46, 62, 50), (49, 48, 52, 53), (47, 46, 50, 51), (53, 52, 56, 57), (51, 50, 54, 55), (52, 51, 55, 56), (50, 62, 54), (57, 56, 60, 61), (55, 54, 58, 59), (56, 55, 59, 60), (54, 62, 58), (60, 59, 64, 65), (58, 62, 63), (61, 60, 65, 33), (59, 58, 63, 64)])
me_sphere_000.polygons.foreach_set('use_smooth', [True] * 72)
_uv = me_sphere_000.uv_layers.new(name='UVMap')
_uv.uv.foreach_set('vector', [0.2107, 0.4859, 0.2107, 0.4765, 0.2125, 0.4825, 0.2116, 0.4891, 0.2107, 0.4702, 0.2107, 0.468, 0.2133, 0.4765, 0.2131, 0.478, 0.2107, 0.4969, 0.2107, 0.4859, 0.2116, 0.4891, 0.2107, 0.4765, 0.2107, 0.4702, 0.2131, 0.478, 0.2125, 0.4825, 0.2107, 0.4969, 0.2116, 0.4891, 0.2121, 0.4969, 0.2125, 0.4825, 0.2131, 0.478, 0.2141, 0.4969, 0.2132, 0.4969, 0.2116, 0.4891, 0.2125, 0.4825, 0.2132, 0.4969, 0.2121, 0.4969, 0.2131, 0.478, 0.2133, 0.4765, 0.2144, 0.4969, 0.2141, 0.4969, 0.2132, 0.4969, 0.2141, 0.4969, 0.2131, 0.5158, 0.2125, 0.5114, 0.2121, 0.4969, 0.2132, 0.4969, 0.2125, 0.5114, 0.2116, 0.5048, 0.2141, 0.4969, 0.2144, 0.4969, 0.2133, 0.5174, 0.2131, 0.5158, 0.2107, 0.4969, 0.2121, 0.4969, 0.2116, 0.5048, 0.2116, 0.5048, 0.2125, 0.5114, 0.2107, 0.5174, 0.2107, 0.508, 0.2131, 0.5158, 0.2133, 0.5174, 0.2107, 0.5259, 0.2107, 0.5237, 0.2107, 0.4969, 0.2116, 0.5048, 0.2107, 0.508, 0.2125, 0.5114, 0.2131, 0.5158, 0.2107, 0.5237, 0.2107, 0.5174, 0.7893, 0.5237, 0.7893, 0.5259, 0.7867, 0.5174, 0.7869, 0.5158, 0.7893, 0.4969, 0.7893, 0.508, 0.7884, 0.5048, 0.7893, 0.5174, 0.7893, 0.5237, 0.7869, 0.5158, 0.7875, 0.5114, 0.7893, 0.508, 0.7893, 0.5174, 0.7875, 0.5114, 0.7884, 0.5048, 0.7893, 0.4969, 0.7884, 0.5048, 0.7879, 0.4969, 0.7875, 0.5114, 0.7869, 0.5158, 0.7859, 0.4969, 0.7868, 0.4969, 0.7884, 0.5048, 0.7875, 0.5114, 0.7868, 0.4969, 0.7879, 0.4969, 0.7869, 0.5158, 0.7867, 0.5174, 0.7856, 0.4969, 0.7859, 0.4969, 0.2107, 0.5259, 0.2133, 0.5174, 0.4974, 0.5235, 0.5, 0.532, 0.7867, 0.5174, 0.7893, 0.5259, 0.5, 0.532, 0.5026, 0.5235, 0.7879, 0.4969, 0.7868, 0.4969, 0.7875, 0.4825, 0.7884, 0.4891, 0.7859, 0.4969, 0.7856, 0.4969, 0.7867, 0.4765, 0.7869, 0.478, 0.7856, 0.4969, 0.7867, 0.5174, 0.5026, 0.5235, 0.5037, 0.5031, 0.7867, 0.4765, 0.7856, 0.4969, 0.5037, 0.5031, 0.5026, 0.4826, 0.7893, 0.4969, 0.7879, 0.4969, 0.7884, 0.4891, 0.7868, 0.4969, 0.7859, 0.4969, 0.7869, 0.478, 0.7875, 0.4825, 0.7884, 0.4891, 0.7875, 0.4825, 0.7893, 0.4765, 0.7893, 0.4859, 0.7869, 0.478, 0.7867, 0.4765, 0.7893, 0.468, 0.7893, 0.4702, 0.2133, 0.5174, 0.2144, 0.4969, 0.4963, 0.5031, 0.4974, 0.5235, 0.2144, 0.4969, 0.2133, 0.4765, 0.4974, 0.4826, 0.4963, 0.5031, 0.7893, 0.4969, 0.7884, 0.4891, 0.7893, 0.4859, 0.7875, 0.4825, 0.7869, 0.478, 0.7893, 0.4702, 0.7893, 0.4765, 0.2133, 0.4765, 0.2107, 0.468, 0.5, 0.4741, 0.4974, 0.4826, 0.7893, 0.468, 0.7867, 0.4765, 0.5026, 0.4826, 0.5, 0.4741, 0.5, 0.4763, 0.5, 0.4826, 0.4982, 0.4886, 0.4976, 0.4842, 0.5, 0.492, 0.5, 0.5031, 0.499, 0.4952, 0.5, 0.4741, 0.5, 0.4763, 0.4976, 0.4842, 0.4974, 0.4826, 0.5, 0.4826, 0.5, 0.492, 0.499, 0.4952, 0.4982, 0.4886, 0.499, 0.4952, 0.5, 0.5031, 0.4986, 0.5031, 0.4974, 0.4826, 0.4976, 0.4842, 0.4966, 0.5031, 0.4963, 0.5031, 0.4982, 0.4886, 0.499, 0.4952, 0.4986, 0.5031, 0.4974, 0.5031, 0.4976, 0.4842, 0.4982, 0.4886, 0.4974, 0.5031, 0.4966, 0.5031, 0.4963, 0.5031, 0.4966, 0.5031, 0.4976, 0.522, 0.4974, 0.5235, 0.4974, 0.5031, 0.4986, 0.5031, 0.499, 0.5109, 0.4982, 0.5175, 0.4966, 0.5031, 0.4974, 0.5031, 0.4982, 0.5175, 0.4976, 0.522, 0.4986, 0.5031, 0.5, 0.5031, 0.499, 0.5109, 0.4976, 0.522, 0.4982, 0.5175, 0.5, 0.5235, 0.5, 0.5298, 0.499, 0.5109, 0.5, 0.5031, 0.5, 0.5141, 0.4974, 0.5235, 0.4976, 0.522, 0.5, 0.5298, 0.5, 0.532, 0.4982, 0.5175, 0.499, 0.5109, 0.5, 0.5141, 0.5, 0.5235, 0.5, 0.5298, 0.5, 0.5235, 0.5018, 0.5175, 0.5024, 0.522, 0.5, 0.5141, 0.5, 0.5031, 0.501, 0.5109, 0.5, 0.532, 0.5, 0.5298, 0.5024, 0.522, 0.5026, 0.5235, 0.5, 0.5235, 0.5, 0.5141, 0.501, 0.5109, 0.5018, 0.5175, 0.5026, 0.5235, 0.5024, 0.522, 0.5034, 0.5031, 0.5037, 0.5031, 0.5018, 0.5175, 0.501, 0.5109, 0.5014, 0.5031, 0.5026, 0.5031, 0.5024, 0.522, 0.5018, 0.5175, 0.5026, 0.5031, 0.5034, 0.5031, 0.501, 0.5109, 0.5, 0.5031, 0.5014, 0.5031, 0.5037, 0.5031, 0.5034, 0.5031, 0.5024, 0.4842, 0.5026, 0.4826, 0.5026, 0.5031, 0.5014, 0.5031, 0.501, 0.4952, 0.5018, 0.4886, 0.5034, 0.5031, 0.5026, 0.5031, 0.5018, 0.4886, 0.5024, 0.4842, 0.5014, 0.5031, 0.5, 0.5031, 0.501, 0.4952, 0.5024, 0.4842, 0.5018, 0.4886, 0.5, 0.4826, 0.5, 0.4763, 0.501, 0.4952, 0.5, 0.5031, 0.5, 0.492, 0.5026, 0.4826, 0.5024, 0.4842, 0.5, 0.4763, 0.5, 0.4741, 0.5018, 0.4886, 0.501, 0.4952, 0.5, 0.492, 0.5, 0.4826])
me_sphere_000.materials.append(mat_rubber)
me_sphere_000.use_remesh_preserve_volume = False
me_sphere_000.use_remesh_preserve_attributes = False
me_sphere_000.use_mirror_vertex_groups = False
me_sphere_000.update()
me_cylinder_001 = bpy.data.meshes.new('Cylinder.001')
me_cylinder_001.from_pydata([(0.0, 0.05, -0.99), (0.0, 0.05, 1.863), (0.03536, 0.03536, -0.99), (0.03536, 0.03536, 1.863), (0.05, -2.186e-09, -0.99), (0.05, -2.186e-09, 1.863), (0.03536, -0.03536, -0.99), (0.03536, -0.03536, 1.863), (-4.371e-09, -0.05, -0.99), (-4.371e-09, -0.05, 1.863), (-0.03536, -0.03536, -0.99), (-0.03536, -0.03536, 1.863), (-0.05, 5.962e-10, -0.99), (-0.05, 5.962e-10, 1.863), (-0.03536, 0.03536, -0.99), (-0.03536, 0.03536, 1.863), (0.0, 0.05, -0.99), (0.03536, 0.03536, -0.99), (0.03536, 0.03536, 1.863), (0.0, 0.05, 1.863), (0.05, -2.186e-09, -0.99), (0.05, -2.186e-09, 1.863), (0.03536, -0.03536, -0.99), (0.03536, -0.03536, 1.863), (-4.371e-09, -0.05, -0.99), (-4.371e-09, -0.05, 1.863), (-0.03536, -0.03536, -0.99), (-0.03536, -0.03536, 1.863), (-0.05, 5.962e-10, -0.99), (-0.05, 5.962e-10, 1.863), (-0.03536, 0.03536, -0.99), (-0.03536, 0.03536, 1.863)], [], [(16, 19, 18, 17), (17, 18, 21, 20), (20, 21, 23, 22), (22, 23, 25, 24), (24, 25, 27, 26), (26, 27, 29, 28), (3, 1, 31, 13, 11, 9, 7, 5), (28, 29, 15, 30), (30, 15, 19, 16), (0, 2, 4, 6, 8, 10, 12, 14)])
me_cylinder_001.polygons.foreach_set('use_smooth', [True] * 10)
_uv = me_cylinder_001.uv_layers.new(name='UVMap')
_uv.uv.foreach_set('vector', [0.8398, 0.5751, 0.01967, 0.4191, 0.1514, 0.7011, 0.8398, 0.2327, 0.8398, 0.2327, 0.1514, 0.7011, 0.4328, 0.8392, 0.5923, 0.001057, 0.5923, 0.001057, 0.4328, 0.8392, 0.7223, 0.7134, 0.2448, 0.01154, 0.2448, 0.01154, 0.7223, 0.7134, 0.827, 0.4159, 0.000116, 0.2586, 0.000116, 0.2586, 0.827, 0.4159, 0.6944, 0.1319, 0.001332, 0.6035, 0.001332, 0.6035, 0.6944, 0.1319, 0.4092, 0.000116, 0.2499, 0.8378, 0.2078, 0.8394, 0.2743, 0.8394, 0.3213, 0.8864, 0.3213, 0.9529, 0.2743, 0.9999, 0.2078, 0.9999, 0.1608, 0.9529, 0.1608, 0.8864, 0.2499, 0.8378, 0.4092, 0.000116, 0.1172, 0.12, 0.5966, 0.8246, 0.5966, 0.8246, 0.1172, 0.12, 0.01967, 0.4191, 0.8398, 0.5751, 0.04712, 0.8394, 0.1136, 0.8394, 0.1606, 0.8864, 0.1606, 0.9529, 0.1136, 0.9999, 0.04712, 0.9999, 0.0001161, 0.9529, 0.000116, 0.8864])
me_cylinder_001.materials.append(mat_metalbar)
me_cylinder_001.use_remesh_preserve_volume = False
me_cylinder_001.use_remesh_preserve_attributes = False
me_cylinder_001.use_mirror_vertex_groups = False
me_cylinder_001.update()
me_cylinder_002 = bpy.data.meshes.new('Cylinder.002')
me_cylinder_002.from_pydata([(0.0, 0.0898, -1.0), (0.0, 0.0898, -0.9102), (0.0635, 0.0635, -1.0), (0.0635, 0.0635, -0.9102), (0.0898, 4.205e-07, -1.0), (0.0898, 4.205e-07, -0.9102), (0.0635, -0.0635, -1.0), (0.0635, -0.0635, -0.9102), (-7.851e-09, -0.0898, -1.0), (-7.851e-09, -0.0898, -0.9102), (-0.0635, -0.0635, -1.0), (-0.0635, -0.0635, -0.9102), (-0.0898, 4.255e-07, -1.0), (-0.0898, 4.255e-07, -0.9102), (-0.0635, 0.0635, -1.0), (-0.0635, 0.0635, -0.9102), (0.0, 0.0898, -1.0), (0.0635, 0.0635, -1.0), (0.0635, 0.0635, -0.9102), (0.0, 0.0898, -0.9102), (0.0898, 4.205e-07, -1.0), (0.0898, 4.205e-07, -0.9102), (0.0635, -0.0635, -1.0), (0.0635, -0.0635, -0.9102), (-7.851e-09, -0.0898, -1.0), (-7.851e-09, -0.0898, -0.9102), (-0.0635, -0.0635, -1.0), (-0.0635, -0.0635, -0.9102), (-0.0898, 4.255e-07, -1.0), (-0.0898, 4.255e-07, -0.9102), (-0.0635, 0.0635, -1.0), (-0.0635, 0.0635, -0.9102), (-0.04573, 0.04573, -0.9023), (-0.06467, 4.263e-07, -0.9023), (2.522e-09, 0.06467, -0.9023), (0.04573, 0.04573, -0.9023), (0.06467, 4.215e-07, -0.9023), (0.04573, -0.04573, -0.9023), (-4.237e-09, -0.06467, -0.9023), (-0.04573, -0.04573, -0.9023), (-0.05117, 0.05117, -0.9023), (-0.07236, 4.26e-07, -0.9023), (1.406e-09, 0.07236, -0.9023), (0.05117, 0.05117, -0.9023), (0.07236, 4.21e-07, -0.9023), (0.05117, -0.05117, -0.9023), (-5.6e-09, -0.07236, -0.9023), (-0.05117, -0.05116, -0.9023), (-0.03954, 0.03954, -0.7877), (-0.05591, 4.265e-07, -0.7877), (3.511e-09, 0.05591, -0.7877), (0.03954, 0.03954, -0.7877), (0.05591, 4.219e-07, -0.7877), (0.03954, -0.03954, -0.7877), (-2.824e-09, -0.05591, -0.7877), (-0.03954, -0.03954, -0.7877), (-0.04573, 0.04573, -0.7877), (-0.06467, 4.263e-07, -0.7877), (2.522e-09, 0.06467, -0.7877), (0.04573, 0.04573, -0.7877), (0.06467, 4.215e-07, -0.7877), (0.04573, -0.04573, -0.7877), (-4.237e-09, -0.06467, -0.7877), (-0.04573, -0.04573, -0.7877), (-0.03954, 0.03954, -0.8033), (-0.05591, 4.265e-07, -0.8033), (3.511e-09, 0.05591, -0.8033), (0.03954, 0.03954, -0.8033), (0.05591, 4.219e-07, -0.8033), (0.03954, -0.03954, -0.8033), (-2.824e-09, -0.05591, -0.8033), (-0.03954, -0.03954, -0.8677), (-0.04573, 0.04573, -0.9023), (-0.06467, 4.263e-07, -0.9023), (2.522e-09, 0.06467, -0.9023), (0.04573, 0.04573, -0.9023), (0.06467, 4.215e-07, -0.9023), (0.04573, -0.04573, -0.9023), (-4.237e-09, -0.06467, -0.9023), (-0.04573, -0.04573, -0.9023), (-0.04573, 0.04573, -0.7877), (-0.06467, 4.263e-07, -0.7877), (2.522e-09, 0.06467, -0.7877), (0.04573, 0.04573, -0.7877), (0.06467, 4.215e-07, -0.7877), (0.04573, -0.04573, -0.7877), (-4.237e-09, -0.06467, -0.7877), (-0.04573, -0.04573, -0.7877), (-0.03954, 0.03954, -0.7877), (-0.05591, 4.265e-07, -0.7877), (3.511e-09, 0.05591, -0.7877), (0.03954, 0.03954, -0.7877), (0.05591, 4.219e-07, -0.7877), (0.03954, -0.03954, -0.7877), (-2.824e-09, -0.05591, -0.7877), (-0.03954, -0.03954, -0.7877), (-0.03954, 0.03954, -0.8677), (-0.05591, 4.265e-07, -0.8677), (3.511e-09, 0.05591, -0.8677), (0.03954, 0.03954, -0.8677), (0.05591, 4.219e-07, -0.8677), (0.03954, -0.03954, -0.8677), (-2.824e-09, -0.05591, -0.8677), (-0.03954, -0.03954, -0.8033)], [], [(16, 19, 18, 17), (17, 18, 21, 20), (20, 21, 23, 22), (22, 23, 25, 24), (24, 25, 27, 26), (26, 27, 29, 28), (33, 39, 87, 81), (28, 29, 15, 30), (30, 15, 19, 16), (0, 2, 4, 6, 8, 10, 12, 14), (41, 40, 31, 13), (40, 42, 1, 31), (42, 43, 3, 1), (43, 44, 5, 3), (44, 45, 7, 5), (45, 46, 9, 7), (46, 47, 11, 9), (47, 41, 13, 11), (73, 72, 40, 41), (72, 74, 42, 40), (74, 75, 43, 42), (75, 76, 44, 43), (76, 77, 45, 44), (77, 78, 46, 45), (78, 79, 47, 46), (79, 73, 41, 47), (95, 54, 70, 103), (38, 37, 85, 86), (36, 35, 83, 84), (34, 32, 80, 82), (39, 38, 86, 87), (37, 36, 84, 85), (35, 34, 82, 83), (32, 33, 81, 80), (89, 88, 56, 57), (88, 90, 58, 56), (90, 91, 59, 58), (91, 92, 60, 59), (92, 93, 61, 60), (93, 94, 62, 61), (94, 55, 63, 62), (55, 89, 57, 63), (99, 98, 96, 97, 71, 102, 101, 100), (53, 52, 68, 69), (51, 50, 66, 67), (48, 49, 65, 64), (49, 95, 103, 65), (54, 53, 69, 70), (52, 51, 67, 68), (50, 48, 64, 66)])
me_cylinder_002.polygons.foreach_set('use_smooth', [True] * 50)
_uv = me_cylinder_002.uv_layers.new(name='UVMap')
_uv.uv.foreach_set('vector', [1.0, 0.5, 1.0, 1.0, 0.875, 1.0, 0.875, 0.5, 0.875, 0.5, 0.875, 1.0, 0.75, 1.0, 0.75, 0.5, 0.75, 0.5, 0.75, 1.0, 0.625, 1.0, 0.625, 0.5, 0.625, 0.5, 0.625, 1.0, 0.5, 1.0, 0.5, 0.5, 0.5, 0.5, 0.5, 1.0, 0.375, 1.0, 0.375, 0.5, 0.375, 0.5, 0.375, 1.0, 0.25, 1.0, 0.25, 0.5, 0.07715, 0.25, 0.1278, 0.1278, 0.1278, 0.1278, 0.07715, 0.25, 0.25, 0.5, 0.25, 1.0, 0.125, 1.0, 0.125, 0.5, 0.125, 0.5, 0.125, 1.0, 0.0, 1.0, 0.0, 0.5, 0.75, 0.49, 0.9197, 0.4197, 0.99, 0.25, 0.9197, 0.08029, 0.75, 0.01, 0.5803, 0.08029, 0.51, 0.25, 0.5803, 0.4197, 0.05661, 0.25, 0.1133, 0.3867, 0.08029, 0.4197, 0.01, 0.25, 0.1133, 0.3867, 0.25, 0.4434, 0.25, 0.49, 0.08029, 0.4197, 0.25, 0.4434, 0.3867, 0.3867, 0.4197, 0.4197, 0.25, 0.49, 0.3867, 0.3867, 0.4434, 0.25, 0.49, 0.25, 0.4197, 0.4197, 0.4434, 0.25, 0.3867, 0.1133, 0.4197, 0.08029, 0.49, 0.25, 0.3867, 0.1133, 0.25, 0.05661, 0.25, 0.01, 0.4197, 0.08029, 0.25, 0.05661, 0.1133, 0.1133, 0.08029, 0.08029, 0.25, 0.01, 0.1133, 0.1133, 0.05661, 0.25, 0.01, 0.25, 0.08029, 0.08029, 0.07715, 0.25, 0.1278, 0.3722, 0.1133, 0.3867, 0.05661, 0.25, 0.1278, 0.3722, 0.25, 0.4229, 0.25, 0.4434, 0.1133, 0.3867, 0.25, 0.4229, 0.3722, 0.3722, 0.3867, 0.3867, 0.25, 0.4434, 0.3722, 0.3722, 0.4229, 0.25, 0.4434, 0.25, 0.3867, 0.3867, 0.4229, 0.25, 0.3722, 0.1278, 0.3867, 0.1133, 0.4434, 0.25, 0.3722, 0.1278, 0.25, 0.07715, 0.25, 0.05661, 0.3867, 0.1133, 0.25, 0.07715, 0.1278, 0.1278, 0.1133, 0.1133, 0.25, 0.05661, 0.1278, 0.1278, 0.07715, 0.25, 0.05661, 0.25, 0.1133, 0.1133, 0.1443, 0.1443, 0.25, 0.1006, 0.25, 0.1006, 0.1443, 0.1443, 0.25, 0.07715, 0.3722, 0.1278, 0.3722, 0.1278, 0.25, 0.07715, 0.4229, 0.25, 0.3722, 0.3722, 0.3722, 0.3722, 0.4229, 0.25, 0.25, 0.4229, 0.1278, 0.3722, 0.1278, 0.3722, 0.25, 0.4229, 0.1278, 0.1278, 0.25, 0.07715, 0.25, 0.07715, 0.1278, 0.1278, 0.3722, 0.1278, 0.4229, 0.25, 0.4229, 0.25, 0.3722, 0.1278, 0.3722, 0.3722, 0.25, 0.4229, 0.25, 0.4229, 0.3722, 0.3722, 0.1278, 0.3722, 0.07715, 0.25, 0.07715, 0.25, 0.1278, 0.3722, 0.1006, 0.25, 0.1443, 0.3557, 0.1278, 0.3722, 0.07715, 0.25, 0.1443, 0.3557, 0.25, 0.3994, 0.25, 0.4229, 0.1278, 0.3722, 0.25, 0.3994, 0.3557, 0.3557, 0.3722, 0.3722, 0.25, 0.4229, 0.3557, 0.3557, 0.3994, 0.25, 0.4229, 0.25, 0.3722, 0.3722, 0.3994, 0.25, 0.3557, 0.1443, 0.3722, 0.1278, 0.4229, 0.25, 0.3557, 0.1443, 0.25, 0.1006, 0.25, 0.07715, 0.3722, 0.1278, 0.25, 0.1006, 0.1443, 0.1443, 0.1278, 0.1278, 0.25, 0.07715, 0.1443, 0.1443, 0.1006, 0.25, 0.07715, 0.25, 0.1278, 0.1278, 0.3557, 0.3557, 0.25, 0.3994, 0.1443, 0.3557, 0.1006, 0.25, 0.1443, 0.1443, 0.25, 0.1006, 0.3557, 0.1443, 0.3994, 0.25, 0.3557, 0.1443, 0.3994, 0.25, 0.3994, 0.25, 0.3557, 0.1443, 0.3557, 0.3557, 0.25, 0.3994, 0.25, 0.3994, 0.3557, 0.3557, 0.1443, 0.3557, 0.1006, 0.25, 0.1006, 0.25, 0.1443, 0.3557, 0.1006, 0.25, 0.1443, 0.1443, 0.1443, 0.1443, 0.1006, 0.25, 0.25, 0.1006, 0.3557, 0.1443, 0.3557, 0.1443, 0.25, 0.1006, 0.3994, 0.25, 0.3557, 0.3557, 0.3557, 0.3557, 0.3994, 0.25, 0.25, 0.3994, 0.1443, 0.3557, 0.1443, 0.3557, 0.25, 0.3994])
me_cylinder_002.materials.append(mat_pillarsupport)
me_cylinder_002.use_remesh_preserve_volume = False
me_cylinder_002.use_remesh_preserve_attributes = False
me_cylinder_002.use_mirror_vertex_groups = False
me_cylinder_002.update()
me_cylinder_006 = bpy.data.meshes.new('Cylinder.006')
me_cylinder_006.from_pydata([(1.991e-08, 0.04459, 1.707), (1.812e-08, 0.05783, 1.861), (0.03153, 0.03153, 1.707), (0.04089, 0.04089, 1.861), (0.04459, 1.492e-07, 1.707), (0.05783, 1.489e-07, 1.861), (0.03153, -0.03153, 1.707), (0.04089, -0.04089, 1.861), (1.638e-08, -0.04459, 1.707), (1.306e-08, -0.05783, 1.861), (-0.03153, -0.03153, 1.707), (-0.04089, -0.04089, 1.861), (-0.04459, 1.526e-07, 1.707), (-0.05783, 1.522e-07, 1.861), (-0.03153, 0.03153, 1.707), (-0.04089, 0.04089, 1.861), (1.812e-08, 0.05783, 1.711), (0.04089, 0.04089, 1.711), (0.05783, 1.489e-07, 1.711), (0.04089, -0.04089, 1.711), (1.306e-08, -0.05783, 1.711), (-0.04089, -0.04089, 1.711), (-0.05783, 1.522e-07, 1.711), (-0.04089, 0.04089, 1.711), (1.979e-08, 0.04844, 1.707), (0.03425, 0.03425, 1.707), (0.04844, 1.491e-07, 1.707), (0.03425, -0.03425, 1.707), (1.595e-08, -0.04843, 1.707), (-0.03425, -0.03425, 1.707), (-0.04844, 1.525e-07, 1.707), (-0.03425, 0.03425, 1.707), (1.991e-08, 0.04459, 1.721), (0.03153, 0.03153, 1.721), (0.04459, 1.492e-07, 1.721), (0.03153, -0.03153, 1.721), (1.638e-08, -0.04459, 1.721), (-0.03153, -0.03153, 1.721), (-0.04459, 1.526e-07, 1.721), (-0.03153, 0.03153, 1.721), (0.04089, 0.04089, 1.861), (1.812e-08, 0.05783, 1.861), (0.05783, 1.489e-07, 1.861), (0.04089, -0.04089, 1.861), (1.306e-08, -0.05783, 1.861), (-0.04089, -0.04089, 1.861), (-0.05783, 1.522e-07, 1.861), (-0.04089, 0.04089, 1.861), (1.991e-08, 0.04459, 1.707), (0.03153, 0.03153, 1.707), (0.04459, 1.492e-07, 1.707), (0.03153, -0.03153, 1.707), (1.638e-08, -0.04459, 1.707), (-0.03153, -0.03153, 1.707), (-0.04459, 1.526e-07, 1.707), (-0.03153, 0.03153, 1.707), (1.991e-08, 0.04459, 1.721), (0.03153, 0.03153, 1.721), (0.04459, 1.492e-07, 1.721), (0.03153, -0.03153, 1.721), (1.638e-08, -0.04459, 1.721), (-0.03153, -0.03153, 1.721), (-0.04459, 1.526e-07, 1.721), (-0.03153, 0.03153, 1.721)], [], [(16, 41, 40, 17), (17, 40, 42, 18), (18, 42, 43, 19), (19, 43, 44, 20), (20, 44, 45, 21), (21, 45, 46, 22), (3, 1, 47, 13, 11, 9, 7, 5), (22, 46, 15, 23), (23, 15, 41, 16), (10, 54, 62, 37), (25, 24, 16, 17), (26, 25, 17, 18), (27, 26, 18, 19), (28, 27, 19, 20), (29, 28, 20, 21), (30, 29, 21, 22), (31, 30, 22, 23), (24, 31, 23, 16), (49, 48, 24, 25), (50, 49, 25, 26), (51, 50, 26, 27), (52, 51, 27, 28), (53, 52, 28, 29), (12, 53, 29, 30), (55, 12, 30, 31), (48, 55, 31, 24), (56, 57, 58, 59, 60, 61, 38, 63), (6, 8, 36, 35), (2, 4, 34, 33), (54, 14, 39, 62), (8, 10, 37, 36), (4, 6, 35, 34), (0, 2, 33, 32), (14, 0, 32, 39)])
me_cylinder_006.polygons.foreach_set('use_smooth', [True] * 34)
_uv = me_cylinder_006.uv_layers.new(name='UVMap')
_uv.uv.foreach_set('vector', [1.0, 0.5, 1.0, 1.0, 0.875, 1.0, 0.875, 0.5, 0.875, 0.5, 0.875, 1.0, 0.75, 1.0, 0.75, 0.5, 0.75, 0.5, 0.75, 1.0, 0.625, 1.0, 0.625, 0.5, 0.625, 0.5, 0.625, 1.0, 0.5, 1.0, 0.5, 0.5, 0.5, 0.5, 0.5, 1.0, 0.375, 1.0, 0.375, 0.5, 0.375, 0.5, 0.375, 1.0, 0.25, 1.0, 0.25, 0.5, 0.4197, 0.4197, 0.25, 0.49, 0.08029, 0.4197, 0.01, 0.25, 0.08029, 0.08029, 0.25, 0.01, 0.4197, 0.08029, 0.49, 0.25, 0.25, 0.5, 0.25, 1.0, 0.125, 1.0, 0.125, 0.5, 0.125, 0.5, 0.125, 1.0, 0.0, 1.0, 0.0, 0.5, 0.6192, 0.1192, 0.565, 0.25, 0.565, 0.25, 0.6192, 0.1192, 0.8921, 0.3921, 0.75, 0.451, 0.75, 0.49, 0.9197, 0.4197, 0.951, 0.25, 0.8921, 0.3921, 0.9197, 0.4197, 0.99, 0.25, 0.8921, 0.1079, 0.951, 0.25, 0.99, 0.25, 0.9197, 0.08029, 0.75, 0.049, 0.8921, 0.1079, 0.9197, 0.08029, 0.75, 0.01, 0.6079, 0.1079, 0.75, 0.049, 0.75, 0.01, 0.5803, 0.08029, 0.549, 0.25, 0.6079, 0.1079, 0.5803, 0.08029, 0.51, 0.25, 0.6079, 0.3921, 0.549, 0.25, 0.51, 0.25, 0.5803, 0.4197, 0.75, 0.451, 0.6079, 0.3921, 0.5803, 0.4197, 0.75, 0.49, 0.8808, 0.3808, 0.75, 0.435, 0.75, 0.451, 0.8921, 0.3921, 0.935, 0.25, 0.8808, 0.3808, 0.8921, 0.3921, 0.951, 0.25, 0.8808, 0.1192, 0.935, 0.25, 0.951, 0.25, 0.8921, 0.1079, 0.75, 0.06497, 0.8808, 0.1192, 0.8921, 0.1079, 0.75, 0.049, 0.6192, 0.1192, 0.75, 0.06497, 0.75, 0.049, 0.6079, 0.1079, 0.565, 0.25, 0.6192, 0.1192, 0.6079, 0.1079, 0.549, 0.25, 0.6192, 0.3808, 0.565, 0.25, 0.549, 0.25, 0.6079, 0.3921, 0.75, 0.435, 0.6192, 0.3808, 0.6079, 0.3921, 0.75, 0.451, 0.75, 0.435, 0.8808, 0.3808, 0.935, 0.25, 0.8808, 0.1192, 0.75, 0.06497, 0.6192, 0.1192, 0.565, 0.25, 0.6192, 0.3808, 0.8808, 0.1192, 0.75, 0.06497, 0.75, 0.06497, 0.8808, 0.1192, 0.8808, 0.3808, 0.935, 0.25, 0.935, 0.25, 0.8808, 0.3808, 0.565, 0.25, 0.6192, 0.3808, 0.6192, 0.3808, 0.565, 0.25, 0.75, 0.06497, 0.6192, 0.1192, 0.6192, 0.1192, 0.75, 0.06497, 0.935, 0.25, 0.8808, 0.1192, 0.8808, 0.1192, 0.935, 0.25, 0.75, 0.435, 0.8808, 0.3808, 0.8808, 0.3808, 0.75, 0.435, 0.6192, 0.3808, 0.75, 0.435, 0.75, 0.435, 0.6192, 0.3808])
me_cylinder_006.materials.append(mat_pillarsupport)
me_cylinder_006.use_remesh_preserve_volume = False
me_cylinder_006.use_remesh_preserve_attributes = False
me_cylinder_006.use_mirror_vertex_groups = False
me_cylinder_006.update()

# ---- objects
ob_camera = bpy.data.objects.new('Camera', cam_camera)
ob_entrance = bpy.data.objects.new('Entrance', me_cube_001)
ob_ramp = bpy.data.objects.new('Ramp', me_cube_002)
ob_metalbar = bpy.data.objects.new('MetalBar', me_cylinder_004)
ob_rubber_001 = bpy.data.objects.new('Rubber.001', me_sphere_001)
ob_bottom = bpy.data.objects.new('Bottom', me_cylinder_005)
ob_top = bpy.data.objects.new('Top', me_cylinder_003)
ob_metalbar_001 = bpy.data.objects.new('MetalBar.001', None)
ob_ramp_001 = bpy.data.objects.new('Ramp.001', me_cube_000)
ob_rubber_000 = bpy.data.objects.new('Rubber.000', me_sphere_000)
ob_metalbar_002 = bpy.data.objects.new('MetalBar.002', me_cylinder_001)
ob_bottom_001 = bpy.data.objects.new('Bottom.001', me_cylinder_002)
ob_top_001 = bpy.data.objects.new('Top.001', me_cylinder_006)
ob_metalbar_003 = bpy.data.objects.new('MetalBar.003', None)

# ---- transforms, parenting, visibility, modifiers, constraints
ob_camera.location = (-4.779, -2.941, 5.538)
ob_camera.rotation_euler = (1.042, 0.2149, -0.9046)
ob_camera.lock_rotations_4d = False
ob_camera.empty_display_type = 'ARROWS'
ob_camera.color = (0.0, 0.0, 0.0, 0.0)
ob_camera.display_type = 'WIRE'
ob_camera.lineart.crease_threshold = 0.0
ob_entrance.location = (0.0, -2.0, 0.0)
ob_entrance.lineart.crease_threshold = 0.0
ob_ramp.location = (0.0, 0.0, 1.0)
ob_ramp.lineart.crease_threshold = 0.0
ob_metalbar.parent = ob_metalbar_001
ob_metalbar.matrix_parent_inverse = Matrix(((1.0, -0.0, 0.0, 1.1), (-0.0, 1.0, -0.0, -2.85), (0.0, 0.0, 1.0, -0.0), (-0.0, 0.0, -0.0, 1.0)))
ob_metalbar.location = (-1.1, 2.85, 1.071)
ob_metalbar.scale = (0.75, 0.75, 0.95)
ob_metalbar.lineart.crease_threshold = 0.0
ob_rubber_001.location = (-1.1, -1.168, 0.02862)
ob_rubber_001.rotation_euler = (0.6283, 0.0, 0.0)
ob_rubber_001.lineart.crease_threshold = 0.0
ob_bottom.parent = ob_metalbar_001
ob_bottom.matrix_parent_inverse = Matrix(((1.0, -0.0, 0.0, 1.1), (-0.0, 1.0, -0.0, -2.85), (0.0, 0.0, 1.0, -0.0), (-0.0, 0.0, -0.0, 1.0)))
ob_bottom.location = (-1.1, 2.85, 1.0)
ob_bottom.lineart.crease_threshold = 0.0
ob_top.parent = ob_metalbar_001
ob_top.matrix_parent_inverse = Matrix(((1.0, -0.0, 0.0, 1.1), (-0.0, 1.0, -0.0, -2.85), (0.0, 0.0, 1.0, -0.0), (-0.0, 0.0, -0.0, 1.0)))
ob_top.location = (-1.1, 2.85, 1.0)
ob_top.lineart.crease_threshold = 0.0
ob_metalbar_001.location = (-1.1, 2.85, 0.0)
ob_metalbar_001.lineart.crease_threshold = 0.0
ob_ramp_001.location = (0.0, 0.0, 1.0)
ob_ramp_001.lineart.crease_threshold = 0.0
ob_rubber_000.location = (1.1, -1.168, 0.02862)
ob_rubber_000.rotation_euler = (0.6283, 0.0, 0.0)
ob_rubber_000.lineart.crease_threshold = 0.0
ob_metalbar_002.parent = ob_metalbar_003
ob_metalbar_002.matrix_parent_inverse = Matrix(((1.0, -0.0, 0.0, 1.1), (-0.0, 1.0, -0.0, -2.85), (0.0, 0.0, 1.0, -0.0), (-0.0, 0.0, -0.0, 1.0)))
ob_metalbar_002.location = (-1.1, 2.85, 1.071)
ob_metalbar_002.scale = (0.75, 0.75, 0.95)
ob_metalbar_002.lineart.crease_threshold = 0.0
ob_bottom_001.parent = ob_metalbar_003
ob_bottom_001.matrix_parent_inverse = Matrix(((1.0, -0.0, 0.0, 1.1), (-0.0, 1.0, -0.0, -2.85), (0.0, 0.0, 1.0, -0.0), (-0.0, 0.0, -0.0, 1.0)))
ob_bottom_001.location = (-1.1, 2.85, 1.0)
ob_bottom_001.lineart.crease_threshold = 0.0
ob_top_001.parent = ob_metalbar_003
ob_top_001.matrix_parent_inverse = Matrix(((1.0, -0.0, 0.0, 1.1), (-0.0, 1.0, -0.0, -2.85), (0.0, 0.0, 1.0, -0.0), (-0.0, 0.0, -0.0, 1.0)))
ob_top_001.location = (-1.1, 2.85, 1.0)
ob_top_001.lineart.crease_threshold = 0.0
ob_metalbar_003.location = (1.1, 2.85, 0.0)
ob_metalbar_003.lineart.crease_threshold = 0.0

# ---- collection membership
col_collection.objects.link(ob_camera)
col_collection.objects.link(ob_entrance)
col_collection.objects.link(ob_ramp)
col_collection.objects.link(ob_metalbar)
col_collection.objects.link(ob_rubber_001)
col_collection.objects.link(ob_bottom)
col_collection.objects.link(ob_top)
col_collection.objects.link(ob_metalbar_001)
col_collection.objects.link(ob_ramp_001)
col_collection.objects.link(ob_rubber_000)
col_collection.objects.link(ob_metalbar_002)
col_collection.objects.link(ob_bottom_001)
col_collection.objects.link(ob_top_001)
col_collection.objects.link(ob_metalbar_003)

# ---- scene / render settings (as saved in the file)
scene.camera = ob_camera
scene.frame_start = 1; scene.frame_end = 250; scene.frame_set(1)
scene.render.engine = 'BLENDER_EEVEE_NEXT'
scene.cycles.use_denoising = False
scene.cycles.samples = 128
scene.cycles.sampling_pattern = 'TABULATED_SOBOL'
scene.cycles.use_adaptive_sampling = False
scene.cycles.use_light_tree = False
scene.eevee.use_gtao = True
scene.view_settings.view_transform = 'Filmic'
bpy.context.view_layer.update()

# ---- added for rendering (the .blend has no usable light): sun
light_auto_sun = bpy.data.lights.new('AutoSun', 'SUN')
light_auto_sun.energy = 3.0
light_auto_sun.angle = 0.0523599
ob_auto_sun = bpy.data.objects.new('AutoSun', light_auto_sun)
scene.collection.objects.link(ob_auto_sun)
ob_auto_sun.rotation_euler = (0.872665, 0.174533, 0.523599)
bpy.context.view_layer.update()
